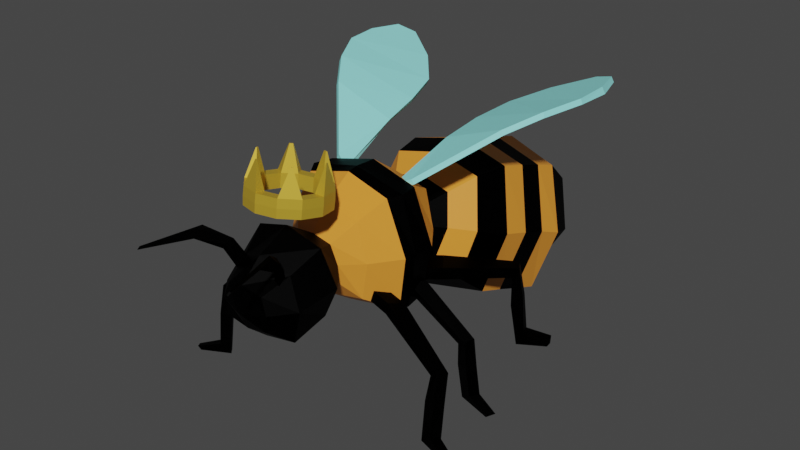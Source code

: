 # Source: BeeQueen.blend  (saved by Blender 2.93.20; exported with 4.5.12 LTS)
import bpy
from mathutils import Matrix  # noqa: F401  (used for matrix-valued properties, if any)

bpy.ops.wm.read_factory_settings(use_empty=True)
scene = bpy.context.scene
scene.name = 'Scene'

# ---- collections
col_collection = bpy.data.collections.new('Collection'); scene.collection.children.link(col_collection)

# ---- materials (node trees are filled in below, after node groups)
mat_material = bpy.data.materials.new('Material')
mat_material.alpha_threshold = 0.0
mat_material.use_transparent_shadow = False
mat_material.line_color = (0.0, 0.0, 0.0, 1.0)
mat_material_001 = bpy.data.materials.new('Material.001')
mat_material_001.use_transparent_shadow = False
mat_material_002 = bpy.data.materials.new('Material.002')
mat_material_002.use_transparent_shadow = False
mat_crown = bpy.data.materials.new('Crown')
mat_crown.use_transparent_shadow = False

# ---- material node trees
mat_material.use_nodes = True; mat_material.node_tree.nodes.clear()
_N = mat_material.node_tree.nodes; _L = mat_material.node_tree.links
n0 = _N.new('ShaderNodeOutputMaterial'); n0.name = 'Material Output'; n0.location = (300, 300)
n1 = _N.new('ShaderNodeBsdfPrincipled'); n1.name = 'Principled BSDF'; n1.location = (10, 300)
n1.distribution = 'GGX'
n1.subsurface_method = 'BURLEY'
n1.inputs[0].default_value = (0.8, 0.2915, 0.03698, 1.0)
n1.inputs[2].default_value = 0.4
n1.inputs[3].default_value = 1.45
n1.inputs[13].default_value = 0.2059
n1.inputs[27].default_value = (0.0, 0.0, 0.0, 1.0)
n1.inputs[28].default_value = 1.0
_L.new(n1.outputs[0], n0.inputs[0])
n0.is_active_output = True
mat_material_001.use_nodes = True; mat_material_001.node_tree.nodes.clear()
_N = mat_material_001.node_tree.nodes; _L = mat_material_001.node_tree.links
n0 = _N.new('ShaderNodeBsdfPrincipled'); n0.name = 'Principled BSDF'; n0.location = (10, 300)
n0.distribution = 'GGX'
n0.subsurface_method = 'BURLEY'
n0.inputs[0].default_value = (0.0, 0.0, 0.0, 1.0)
n0.inputs[3].default_value = 1.45
n0.inputs[13].default_value = 0.02206
n0.inputs[27].default_value = (0.0, 0.0, 0.0, 1.0)
n0.inputs[28].default_value = 1.0
n1 = _N.new('ShaderNodeOutputMaterial'); n1.name = 'Material Output'; n1.location = (300, 300)
_L.new(n0.outputs[0], n1.inputs[0])
n1.is_active_output = True
mat_material_002.use_nodes = True; mat_material_002.node_tree.nodes.clear()
_N = mat_material_002.node_tree.nodes; _L = mat_material_002.node_tree.links
n0 = _N.new('ShaderNodeBsdfPrincipled'); n0.name = 'Principled BSDF'; n0.location = (10, 300)
n0.distribution = 'GGX'
n0.subsurface_method = 'BURLEY'
n0.inputs[0].default_value = (0.2822, 0.8, 0.7771, 1.0)
n0.inputs[3].default_value = 1.45
n0.inputs[13].default_value = 0.2941
n0.inputs[27].default_value = (0.0, 0.0, 0.0, 1.0)
n0.inputs[28].default_value = 1.0
n1 = _N.new('ShaderNodeOutputMaterial'); n1.name = 'Material Output'; n1.location = (300, 300)
_L.new(n0.outputs[0], n1.inputs[0])
n1.is_active_output = True
mat_crown.use_nodes = True; mat_crown.node_tree.nodes.clear()
_N = mat_crown.node_tree.nodes; _L = mat_crown.node_tree.links
n0 = _N.new('ShaderNodeBsdfPrincipled'); n0.name = 'Principled BSDF'; n0.location = (10, 300)
n0.distribution = 'GGX'
n0.subsurface_method = 'BURLEY'
n0.inputs[0].default_value = (0.6584, 0.4287, 0.0382, 1.0)
n0.inputs[1].default_value = 0.4485
n0.inputs[3].default_value = 1.45
n0.inputs[27].default_value = (0.0, 0.0, 0.0, 1.0)
n0.inputs[28].default_value = 1.0
n1 = _N.new('ShaderNodeOutputMaterial'); n1.name = 'Material Output'; n1.location = (300, 300)
_L.new(n0.outputs[0], n1.inputs[0])
n1.is_active_output = True

# ---- world
world_world = bpy.data.worlds.new('World'); scene.world = world_world
world_world.use_nodes = True; world_world.node_tree.nodes.clear()
_N = world_world.node_tree.nodes; _L = world_world.node_tree.links
n0 = _N.new('ShaderNodeOutputWorld'); n0.name = 'World Output'; n0.location = (300, 300)
n1 = _N.new('ShaderNodeBackground'); n1.name = 'Background'; n1.location = (10, 300)
n1.inputs[0].default_value = (0.05088, 0.05088, 0.05088, 1.0)
_L.new(n1.outputs[0], n0.inputs[0])
n0.is_active_output = True
world_world.color = (0.05088, 0.05088, 0.05088)
world_world.use_sun_shadow = False
world_world.sun_shadow_jitter_overblur = 0.0

# ---- meshes
me_cube = bpy.data.meshes.new('Cube')
me_cube.from_pydata([(0.2583, 0.8345, 0.05441), (0.271, 0.5936, -0.5309), (0.3162, -1.393, 0.3043), (0.3303, -1.319, -0.443), (-0.2583, 0.8345, 0.05441), (-0.271, 0.5936, -0.5309), (-0.3162, -1.393, 0.3043), (-0.3303, -1.319, -0.443), (-0.6465, -1.089, -0.7588), (-0.5568, -1.074, 0.6853), (0.5568, -1.074, 0.6853), (0.6465, -1.089, -0.7588), (-0.5355, -1.811, -0.776), (-0.5773, -1.904, 0.5709), (0.5773, -1.904, 0.5709), (0.5355, -1.811, -0.776), (-0.5552, -2.507, -0.9233), (-0.4388, -2.411, 0.2375), (0.4388, -2.411, 0.2375), (0.5552, -2.507, -0.9233), (-0.3393, -2.877, -0.6369), (-0.3108, -2.877, 0.006776), (0.3108, -2.877, 0.006776), (0.3393, -2.877, -0.6369), (0.6614, 0.5128, -0.7959), (-0.6614, 0.5128, -0.7959), (0.62, 0.5305, 0.6895), (-0.62, 0.5305, 0.6895), (0.8672, 1.124, -1.313), (-0.8672, 1.124, -1.313), (0.7715, 1.706, 0.5342), (-0.7715, 1.706, 0.5342), (1.017, 1.605, -1.762), (-1.017, 1.605, -1.762), (0.8921, 2.33, 0.5526), (-0.8921, 2.33, 0.5526), (1.019, 3.209, -2.436), (-1.019, 3.209, -2.436), (0.8929, 3.88, -0.007918), (-0.8929, 3.88, -0.007918), (0.729, 3.739, -2.366), (-0.729, 3.739, -2.366), (0.787, 4.483, -0.5632), (-0.787, 4.483, -0.5632), (0.4218, 4.451, -2.418), (-0.4218, 4.451, -2.418), (0.5284, 4.827, -1.396), (-0.5284, 4.827, -1.396), (0.03513, 5.249, -2.581), (-0.03513, 5.249, -2.581), (0.03526, 5.276, -2.513), (-0.03526, 5.276, -2.513), (-0.9755, -0.3914, -1.107), (0.8441, -0.3739, 1.021), (-0.8441, -0.3739, 1.021), (0.9755, -0.3914, -1.107), (-0.9513, -0.5837, -1.07), (0.7274, -0.5896, 0.9865), (-0.7274, -0.5896, 0.9865), (0.9513, -0.5837, -1.07), (-0.7863, -0.002333, 0.9979), (0.9141, 0.02234, -1.104), (-0.9141, 0.02234, -1.104), (0.7863, -0.002333, 0.9979), (0.7709, 0.5218, -0.05375), (-0.7413, -1.08, -0.0379), (0.7413, -1.08, -0.0379), (-0.7709, 0.5218, -0.05375), (-0.4068, -1.35, -0.07755), (0.4068, -1.35, -0.07755), (-0.7978, -1.83, -0.1194), (0.7978, -1.83, -0.1194), (-0.6993, -2.537, -0.2718), (0.6993, -2.537, -0.2718), (-0.407, -2.903, -0.2925), (0.407, -2.903, -0.2925), (0.3189, 0.7413, -0.2386), (-0.3189, 0.7413, -0.2386), (1.001, 1.412, -0.3901), (-1.001, 1.412, -0.3901), (1.222, 1.961, -0.5986), (-1.222, 1.961, -0.5986), (1.292, 3.507, -1.204), (-1.292, 3.507, -1.204), (1.114, 4.107, -1.461), (-1.114, 4.107, -1.461), (0.6507, 4.602, -1.914), (-0.6507, 4.602, -1.914), (0.04244, 5.262, -2.547), (-0.04244, 5.262, -2.547), (1.096, -0.3815, -0.0443), (-1.096, -0.3815, -0.0443), (-1.052, -0.5735, -0.04123), (1.052, -0.5735, -0.04123), (1.096, 0.02845, -0.04728), (-1.096, 0.02845, -0.04728), (0.0, 0.5098, -0.9635), (0.0, -1.077, 0.8541), (0.0, -1.09, -0.9218), (0.0, 0.5327, 0.8559), (0.0, -1.413, 0.4081), (0.0, -1.31, -0.5258), (0.0, -1.96, 0.7928), (0.0, -1.757, -0.9401), (0.0, -2.545, 0.4898), (0.0, -2.5, -1.06), (0.0, -2.92, 0.1151), (0.0, -2.87, -0.7157), (0.0, 0.5725, -0.5967), (0.0, 0.8553, 0.12), (0.0, 1.057, -1.52), (0.0, 1.771, 0.7404), (0.0, 1.523, -2.009), (0.0, 2.411, 0.8097), (0.0, 3.125, -2.676), (0.0, 3.993, 0.3008), (0.0, 3.671, -2.661), (0.0, 4.585, -0.2801), (0.0, 4.379, -2.535), (0.0, 4.858, -1.299), (0.0, 5.245, -2.589), (0.0, 5.279, -2.506), (0.0, -0.3947, -1.346), (0.0, -0.3707, 1.26), (0.0, -0.5858, -1.302), (0.0, -0.5641, 1.224), (0.0, 0.0403, 1.236), (0.0, 0.01455, -1.329), (0.0, 4.367, -2.211), (0.0, -3.048, -0.3337), (0.5149, 1.27, 0.2943), (-0.5149, 1.27, 0.2943), (0.5691, 0.8588, -0.9217), (-0.5691, 0.8588, -0.9217), (-0.66, 1.077, -0.3144), (0.66, 1.077, -0.3144), (0.0, 0.8146, -1.058), (0.0, 1.313, 0.4302), (0.658, -2.969, 0.9118), (0.3592, -2.392, 0.05966), (0.604, -3.161, 0.7732), (0.3733, -2.544, -0.02224), (0.6164, -2.978, 0.9492), (0.271, -2.397, 0.1782), (0.6459, -3.098, 0.9299), (0.2752, -2.548, 0.08661), (0.8293, -3.979, 0.8238), (0.837, -3.931, 0.8604), (0.8093, -3.991, 0.8416), (0.8144, -3.942, 0.8814), (0.4783, -2.623, 0.5481), (0.4734, -2.754, 0.4772), (0.4372, -2.734, 0.5647), (0.3981, -2.613, 0.6442), (-0.7258, -2.929, 0.9081), (-0.3975, -2.37, 0.05766), (-0.6804, -3.124, 0.7698), (-0.4183, -2.521, -0.02433), (-0.6848, -2.94, 0.9458), (-0.3101, -2.38, 0.1766), (-0.7199, -3.059, 0.9263), (-0.321, -2.531, 0.08503), (-0.9437, -3.927, 0.8191), (-0.9493, -3.879, 0.8557), (-0.9243, -3.94, 0.837), (-0.9273, -3.892, 0.8768), (-0.5289, -2.593, 0.5454), (-0.5299, -2.725, 0.4745), (-0.4931, -2.707, 0.5622), (-0.4488, -2.588, 0.642), (0.8848, -0.2588, -0.7481), (0.557, -0.2593, -0.6479), (0.8873, -0.2194, -0.943), (0.5197, -0.237, -0.8579), (1.023, -0.01463, -0.7289), (0.6823, -0.019, -0.6226), (1.006, 0.003169, -0.928), (0.6431, -0.005426, -0.8198), (1.779, -0.2312, -1.564), (1.905, -0.261, -1.458), (1.848, -0.071, -1.549), (1.976, -0.09746, -1.443), (1.741, -0.1676, -2.044), (1.933, -0.2377, -2.002), (1.84, -0.00971, -2.041), (2.02, -0.07747, -2.002), (1.771, -0.0731, -2.787), (1.951, -0.1523, -2.632), (1.869, 0.06817, -2.766), (2.049, -0.01163, -2.611), (2.297, -0.2108, -2.849), (2.355, -0.2304, -2.783), (2.341, -0.08485, -2.852), (2.406, -0.117, -2.771), (1.041, -0.9989, -0.6966), (0.7047, -0.9459, -0.5993), (1.023, -1.019, -0.9124), (0.6579, -0.9717, -0.8061), (1.185, -0.7603, -0.7634), (0.8238, -0.7146, -0.6724), (1.152, -0.7935, -0.9646), (0.7672, -0.7437, -0.8663), (2.008, -1.264, -1.506), (2.136, -1.274, -1.399), (2.077, -1.106, -1.543), (2.207, -1.113, -1.438), (1.962, -1.328, -1.998), (2.154, -1.396, -1.943), (2.063, -1.178, -2.046), (2.243, -1.244, -1.994), (1.979, -1.431, -2.757), (2.16, -1.477, -2.586), (2.081, -1.294, -2.781), (2.262, -1.34, -2.61), (2.5, -1.605, -2.788), (2.558, -1.61, -2.72), (2.547, -1.486, -2.829), (2.612, -1.5, -2.743), (1.056, 0.3748, -0.6562), (0.7967, 0.1366, -0.6445), (1.078, 0.4163, -0.9022), (0.8168, 0.1459, -0.8913), (0.8731, 0.685, -0.6142), (0.6768, 0.4081, -0.5588), (0.9143, 0.6923, -0.851), (0.7636, 0.4726, -0.6685), (1.557, 1.602, -1.223), (1.627, 1.711, -1.042), (1.45, 1.777, -1.204), (1.518, 1.89, -1.025), (1.539, 1.641, -1.852), (1.677, 1.785, -1.729), (1.455, 1.847, -1.837), (1.587, 1.98, -1.724), (1.587, 1.788, -2.778), (1.68, 1.873, -2.566), (1.514, 1.978, -2.744), (1.612, 2.066, -2.53), (1.948, 2.185, -2.87), (1.984, 2.223, -2.791), (1.872, 2.326, -2.829), (1.919, 2.363, -2.72), (-0.8261, -0.3242, -0.7952), (-0.5029, -0.2998, -0.6774), (-0.8239, -0.2847, -0.9901), (-0.4594, -0.2745, -0.8853), (-0.9788, -0.09134, -0.7857), (-0.6418, -0.06989, -0.6626), (-0.9557, -0.07203, -0.9838), (-0.596, -0.05313, -0.8581), (-1.689, -0.3635, -1.658), (-1.817, -0.403, -1.559), (-1.769, -0.2092, -1.647), (-1.899, -0.2454, -1.548), (-1.638, -0.2966, -2.136), (-1.827, -0.3811, -2.104), (-1.747, -0.1468, -2.138), (-1.923, -0.228, -2.109), (-1.647, -0.2034, -2.88), (-1.827, -0.2962, -2.734), (-1.754, -0.07008, -2.865), (-1.934, -0.1635, -2.719), (-2.16, -0.3805, -2.97), (-2.219, -0.4045, -2.907), (-2.212, -0.2583, -2.975), (-2.277, -0.2954, -2.898), (-0.9384, -1.074, -0.7502), (-0.6102, -0.9959, -0.635), (-0.9112, -1.093, -0.9648), (-0.5544, -1.018, -0.839), (-1.094, -0.8472, -0.8251), (-0.7404, -0.7741, -0.7148), (-1.052, -0.8774, -1.024), (-0.6751, -0.7987, -0.9054), (-1.856, -1.411, -1.61), (-1.988, -1.431, -1.511), (-1.933, -1.259, -1.651), (-2.067, -1.276, -1.554), (-1.789, -1.47, -2.099), (-1.978, -1.553, -2.055), (-1.897, -1.329, -2.153), (-2.074, -1.409, -2.111), (-1.772, -1.574, -2.858), (-1.956, -1.633, -2.697), (-1.881, -1.445, -2.888), (-2.064, -1.505, -2.727), (-2.279, -1.787, -2.917), (-2.339, -1.796, -2.852), (-2.332, -1.672, -2.961), (-2.4, -1.691, -2.879), (-1.033, 0.2924, -0.7263), (-0.7607, 0.07543, -0.6988), (-1.047, 0.3321, -0.976), (-0.771, 0.08332, -0.9479), (-0.8739, 0.6156, -0.6724), (-0.6497, 0.3452, -0.6354), (-0.9042, 0.6191, -0.9168), (-0.6956, 0.3434, -0.8404), (-1.71, 1.382, -1.343), (-1.809, 1.43, -1.181), (-1.599, 1.545, -1.315), (-1.733, 1.584, -1.151), (-1.633, 1.443, -1.959), (-1.777, 1.571, -1.879), (-1.573, 1.648, -1.866), (-1.69, 1.788, -1.835), (-1.589, 1.653, -2.869), (-1.697, 1.719, -2.678), (-1.531, 1.846, -2.834), (-1.647, 1.91, -2.667), (-1.967, 2.025, -2.98), (-2.007, 2.059, -2.903), (-1.895, 2.167, -2.941), (-1.926, 2.183, -2.859), (-0.6969, 0.04838, 1.091), (-2.064, 3.414, 2.327), (-0.4597, -0.06207, 0.9573), (-1.763, 3.513, 2.21), (-0.74, 0.05333, 1.002), (-2.11, 3.415, 2.229), (-0.4523, -0.07502, 0.8436), (-1.81, 3.514, 2.113), (-1.55, 1.106, 1.914), (-0.546, 1.162, 1.436), (-0.5977, 1.156, 1.346), (-1.592, 1.104, 1.825), (-2.186, 2.237, 2.31), (-0.7814, 2.555, 1.742), (-0.8159, 2.546, 1.639), (-2.22, 2.231, 2.211), (-2.21, 2.839, 2.348), (-1.2, 3.103, 1.965), (-1.25, 3.093, 1.853), (-2.262, 2.844, 2.223), (-0.6202, 1.873, 1.602), (-0.6618, 1.902, 1.511), (-1.945, 1.617, 2.075), (-1.917, 1.636, 2.175), (0.6969, 0.04838, 1.091), (2.064, 3.414, 2.327), (0.4597, -0.06207, 0.9573), (1.763, 3.513, 2.21), (0.74, 0.05333, 1.002), (2.11, 3.415, 2.229), (0.4523, -0.07502, 0.8436), (1.81, 3.514, 2.113), (1.55, 1.106, 1.914), (0.546, 1.162, 1.436), (0.5977, 1.156, 1.346), (1.592, 1.104, 1.825), (2.186, 2.237, 2.31), (0.7814, 2.555, 1.742), (0.8159, 2.546, 1.639), (2.22, 2.231, 2.211), (2.21, 2.839, 2.348), (1.2, 3.103, 1.965), (1.25, 3.093, 1.853), (2.262, 2.844, 2.223), (0.6202, 1.873, 1.602), (0.6618, 1.902, 1.511), (1.945, 1.617, 2.075), (1.917, 1.636, 2.175), (-0.8925, 3.396, 0.1822), (-1.018, 2.659, -2.209), (1.018, 2.659, -2.209), (0.8925, 3.396, 0.1822), (1.257, 3.025, -0.9916), (-1.257, 3.025, -0.9916), (0.0, 3.493, 0.4651), (0.0, 2.576, -2.452), (-1.017, 2.147, -1.984), (1.017, 2.147, -1.984), (-0.8923, 2.878, 0.3684), (0.8923, 2.878, 0.3684), (1.24, 2.509, -0.7941), (-1.24, 2.509, -0.7941), (0.0, 2.968, 0.6384), (0.0, 2.065, -2.229), (0.6309, -1.874, 1.326), (0.5184, -1.653, 1.958), (0.5069, -1.653, 1.958), (0.4634, -1.888, 1.223), (0.6258, -1.896, 1.159), (0.5463, -1.526, 1.271), (0.5104, -1.62, 1.953), (0.5005, -1.627, 1.954), (0.4013, -1.632, 1.183), (0.542, -1.551, 1.105), (0.3154, -1.271, 1.232), (0.166, -1.224, 1.891), (0.1557, -1.244, 1.894), (0.2317, -1.445, 1.154), (0.3129, -1.298, 1.066), (4.914e-08, -1.178, 1.217), (0.112, -1.208, 1.889), (0.112, -1.231, 1.892), (3.499e-08, -1.376, 1.143), (4.725e-08, -1.205, 1.052), (-0.3154, -1.271, 1.232), (-0.359, -1.346, 1.91), (-0.3478, -1.367, 1.913), (-0.2317, -1.445, 1.154), (-0.3129, -1.298, 1.066), (-0.5463, -1.526, 1.271), (-0.4015, -1.393, 1.918), (-0.3823, -1.405, 1.919), (-0.4013, -1.632, 1.183), (-0.542, -1.551, 1.105), (-0.6309, -1.874, 1.326), (-0.5216, -1.92, 1.999), (-0.5062, -1.92, 1.999), (-0.4634, -1.888, 1.223), (-0.6258, -1.896, 1.159), (-0.5463, -2.223, 1.38), (-0.5108, -1.964, 2.006), (-0.4975, -1.956, 2.005), (-0.4013, -2.144, 1.262), (-0.542, -2.242, 1.213), (-0.3154, -2.478, 1.419), (-0.1515, -2.352, 2.067), (-0.1462, -2.342, 2.065), (-0.2317, -2.331, 1.292), (-0.3129, -2.494, 1.252), (4.914e-08, -2.571, 1.434), (-0.124, -2.361, 2.068), (-0.124, -2.349, 2.066), (3.499e-08, -2.399, 1.302), (4.725e-08, -2.587, 1.266), (0.3154, -2.478, 1.419), (0.3666, -2.215, 2.045), (0.3617, -2.205, 2.043), (0.2317, -2.331, 1.292), (0.3129, -2.494, 1.252), (0.5463, -2.223, 1.38), (0.3854, -2.194, 2.042), (0.3769, -2.188, 2.041), (0.4013, -2.144, 1.262), (0.542, -2.242, 1.213), (0.6258, -1.853, 1.492), (0.4634, -1.853, 1.488), (0.542, -1.507, 1.438), (0.4013, -1.597, 1.448), (0.3129, -1.254, 1.399), (0.2317, -1.41, 1.419), (4.725e-08, -1.162, 1.385), (3.499e-08, -1.342, 1.408), (-0.3129, -1.254, 1.399), (-0.2317, -1.41, 1.419), (-0.542, -1.507, 1.438), (-0.4013, -1.597, 1.448), (-0.6258, -1.853, 1.492), (-0.4634, -1.853, 1.488), (-0.542, -2.198, 1.546), (-0.4013, -2.109, 1.527), (-0.3129, -2.451, 1.585), (-0.2317, -2.296, 1.557), (4.725e-08, -2.544, 1.599), (3.499e-08, -2.365, 1.567), (0.3129, -2.451, 1.585), (0.2317, -2.296, 1.557), (0.542, -2.198, 1.546), (0.4013, -2.109, 1.527)], [], [(125, 58, 9, 97), (100, 6, 13, 102), (95, 60, 27, 67), (124, 59, 11, 98), (93, 57, 10, 66), (137, 130, 30, 111), (68, 6, 9, 65), (69, 3, 11, 66), (100, 2, 10, 97), (101, 7, 8, 98), (103, 15, 19, 105), (68, 7, 12, 70), (101, 3, 15, 103), (69, 2, 14, 71), (73, 18, 22, 75), (71, 14, 18, 73), (102, 13, 17, 104), (70, 12, 16, 72), (129, 106, 21, 74), (104, 17, 21, 106), (72, 16, 20, 74), (105, 19, 23, 107), (108, 1, 24, 96), (76, 0, 26, 64), (77, 5, 25, 67), (109, 4, 27, 99), (79, 31, 35, 81), (135, 132, 28, 78), (134, 131, 31, 79), (136, 133, 29, 110), (367, 362, 39, 83), (110, 29, 33, 112), (111, 30, 34, 113), (78, 28, 32, 80), (115, 38, 42, 117), (369, 363, 37, 114), (368, 365, 38, 115), (366, 364, 36, 82), (85, 43, 47, 87), (82, 36, 40, 84), (83, 39, 43, 85), (114, 37, 41, 116), (118, 45, 49, 120), (116, 41, 45, 118), (117, 42, 46, 119), (84, 40, 44, 86), (128, 121, 50, 88), (119, 46, 50, 121), (86, 44, 48, 88), (87, 47, 51, 89), (94, 63, 53, 90), (127, 61, 55, 122), (92, 58, 54, 91), (126, 60, 54, 123), (65, 9, 58, 92), (90, 53, 57, 93), (122, 55, 59, 124), (123, 54, 58, 125), (99, 27, 60, 126), (96, 24, 61, 127), (64, 26, 63, 94), (91, 54, 60, 95), (52, 91, 95, 62), (24, 64, 94, 61), (55, 90, 93, 59), (8, 65, 92, 56), (56, 92, 91, 52), (61, 94, 90, 55), (45, 87, 89, 49), (46, 86, 88, 50), (120, 128, 88, 48), (42, 84, 86, 46), (37, 83, 85, 41), (38, 82, 84, 42), (41, 85, 87, 45), (365, 366, 82, 38), (30, 78, 80, 34), (363, 367, 83, 37), (133, 134, 79, 29), (130, 135, 78, 30), (29, 79, 81, 33), (4, 77, 67, 27), (1, 76, 64, 24), (17, 72, 74, 21), (107, 129, 74, 20), (13, 70, 72, 17), (15, 71, 73, 19), (19, 73, 75, 23), (3, 69, 71, 15), (6, 68, 70, 13), (2, 69, 66, 10), (7, 68, 65, 8), (59, 93, 66, 11), (62, 95, 67, 25), (23, 75, 129, 107), (49, 89, 128, 120), (25, 96, 127, 62), (26, 99, 126, 63), (53, 123, 125, 57), (52, 122, 124, 56), (63, 126, 123, 53), (62, 127, 122, 52), (47, 119, 121, 51), (89, 51, 121, 128), (43, 117, 119, 47), (40, 116, 118, 44), (44, 118, 120, 48), (36, 114, 116, 40), (362, 368, 115, 39), (364, 369, 114, 36), (39, 115, 117, 43), (31, 111, 113, 35), (28, 110, 112, 32), (132, 136, 110, 28), (0, 109, 99, 26), (5, 108, 96, 25), (16, 105, 107, 20), (18, 104, 106, 22), (75, 22, 106, 129), (14, 102, 104, 18), (7, 101, 103, 12), (12, 103, 105, 16), (3, 101, 98, 11), (6, 100, 97, 9), (131, 137, 111, 31), (56, 124, 98, 8), (2, 100, 102, 14), (57, 125, 97, 10), (4, 109, 137, 131), (1, 108, 136, 132), (0, 76, 135, 130), (5, 77, 134, 133), (108, 5, 133, 136), (77, 4, 131, 134), (76, 1, 132, 135), (109, 0, 130, 137), (150, 139, 141, 151), (151, 141, 145, 152), (152, 145, 143, 153), (153, 143, 139, 150), (144, 142, 149, 148), (145, 141, 139, 143), (146, 148, 149, 147), (142, 138, 147, 149), (140, 144, 148, 146), (138, 140, 146, 147), (142, 153, 150, 138), (144, 152, 153, 142), (140, 151, 152, 144), (138, 150, 151, 140), (166, 167, 157, 155), (167, 168, 161, 157), (168, 169, 159, 161), (169, 166, 155, 159), (160, 164, 165, 158), (161, 159, 155, 157), (162, 163, 165, 164), (158, 165, 163, 154), (156, 162, 164, 160), (154, 163, 162, 156), (158, 154, 166, 169), (160, 158, 169, 168), (156, 160, 168, 167), (154, 156, 167, 166), (170, 171, 173, 172), (172, 173, 177, 176), (176, 177, 175, 174), (174, 175, 171, 170), (172, 176, 180, 178), (177, 173, 171, 175), (181, 179, 183, 185), (170, 172, 178, 179), (176, 174, 181, 180), (174, 170, 179, 181), (184, 185, 189, 188), (178, 180, 184, 182), (180, 181, 185, 184), (179, 178, 182, 183), (187, 186, 190, 191), (183, 182, 186, 187), (185, 183, 187, 189), (182, 184, 188, 186), (190, 192, 193, 191), (189, 187, 191, 193), (186, 188, 192, 190), (188, 189, 193, 192), (194, 195, 197, 196), (196, 197, 201, 200), (200, 201, 199, 198), (198, 199, 195, 194), (196, 200, 204, 202), (201, 197, 195, 199), (205, 203, 207, 209), (194, 196, 202, 203), (200, 198, 205, 204), (198, 194, 203, 205), (208, 209, 213, 212), (202, 204, 208, 206), (204, 205, 209, 208), (203, 202, 206, 207), (211, 210, 214, 215), (207, 206, 210, 211), (209, 207, 211, 213), (206, 208, 212, 210), (214, 216, 217, 215), (213, 211, 215, 217), (210, 212, 216, 214), (212, 213, 217, 216), (218, 219, 221, 220), (220, 221, 225, 224), (224, 225, 223, 222), (222, 223, 219, 218), (220, 224, 228, 226), (225, 221, 219, 223), (229, 227, 231, 233), (218, 220, 226, 227), (224, 222, 229, 228), (222, 218, 227, 229), (232, 233, 237, 236), (226, 228, 232, 230), (228, 229, 233, 232), (227, 226, 230, 231), (235, 234, 238, 239), (231, 230, 234, 235), (233, 231, 235, 237), (230, 232, 236, 234), (238, 240, 241, 239), (237, 235, 239, 241), (234, 236, 240, 238), (236, 237, 241, 240), (242, 244, 245, 243), (244, 248, 249, 245), (248, 246, 247, 249), (246, 242, 243, 247), (244, 250, 252, 248), (249, 247, 243, 245), (253, 257, 255, 251), (242, 251, 250, 244), (248, 252, 253, 246), (246, 253, 251, 242), (256, 260, 261, 257), (250, 254, 256, 252), (252, 256, 257, 253), (251, 255, 254, 250), (259, 263, 262, 258), (255, 259, 258, 254), (257, 261, 259, 255), (254, 258, 260, 256), (262, 263, 265, 264), (261, 265, 263, 259), (258, 262, 264, 260), (260, 264, 265, 261), (266, 268, 269, 267), (268, 272, 273, 269), (272, 270, 271, 273), (270, 266, 267, 271), (268, 274, 276, 272), (273, 271, 267, 269), (277, 281, 279, 275), (266, 275, 274, 268), (272, 276, 277, 270), (270, 277, 275, 266), (280, 284, 285, 281), (274, 278, 280, 276), (276, 280, 281, 277), (275, 279, 278, 274), (283, 287, 286, 282), (279, 283, 282, 278), (281, 285, 283, 279), (278, 282, 284, 280), (286, 287, 289, 288), (285, 289, 287, 283), (282, 286, 288, 284), (284, 288, 289, 285), (290, 292, 293, 291), (292, 296, 297, 293), (296, 294, 295, 297), (294, 290, 291, 295), (292, 298, 300, 296), (297, 295, 291, 293), (301, 305, 303, 299), (290, 299, 298, 292), (296, 300, 301, 294), (294, 301, 299, 290), (304, 308, 309, 305), (298, 302, 304, 300), (300, 304, 305, 301), (299, 303, 302, 298), (307, 311, 310, 306), (303, 307, 306, 302), (305, 309, 307, 303), (302, 306, 308, 304), (310, 311, 313, 312), (309, 313, 311, 307), (306, 310, 312, 308), (308, 312, 313, 309), (330, 315, 317, 331), (331, 317, 321, 332), (332, 321, 319, 333), (333, 319, 315, 330), (316, 320, 318, 314), (321, 317, 315, 319), (318, 325, 322, 314), (320, 324, 325, 318), (316, 323, 324, 320), (314, 322, 323, 316), (336, 329, 326, 337), (335, 328, 329, 336), (334, 327, 328, 335), (337, 326, 327, 334), (329, 333, 330, 326), (328, 332, 333, 329), (327, 331, 332, 328), (326, 330, 331, 327), (322, 337, 334, 323), (323, 334, 335, 324), (324, 335, 336, 325), (325, 336, 337, 322), (354, 355, 341, 339), (355, 356, 345, 341), (356, 357, 343, 345), (357, 354, 339, 343), (340, 338, 342, 344), (345, 343, 339, 341), (342, 338, 346, 349), (344, 342, 349, 348), (340, 344, 348, 347), (338, 340, 347, 346), (360, 361, 350, 353), (359, 360, 353, 352), (358, 359, 352, 351), (361, 358, 351, 350), (353, 350, 354, 357), (352, 353, 357, 356), (351, 352, 356, 355), (350, 351, 355, 354), (346, 347, 358, 361), (347, 348, 359, 358), (348, 349, 360, 359), (349, 346, 361, 360), (371, 377, 369, 364), (372, 376, 368, 362), (370, 375, 367, 363), (373, 374, 366, 365), (374, 371, 364, 366), (376, 373, 365, 368), (377, 370, 363, 369), (375, 372, 362, 367), (81, 35, 372, 375), (112, 33, 370, 377), (113, 34, 373, 376), (80, 32, 371, 374), (34, 80, 374, 373), (33, 81, 375, 370), (35, 113, 376, 372), (32, 112, 377, 371), (378, 383, 440, 438), (379, 384, 385, 380), (439, 441, 386, 381), (381, 386, 387, 382), (382, 387, 383, 378), (383, 388, 442, 440), (440, 442, 443, 441), (441, 443, 391, 386), (386, 391, 392, 387), (387, 392, 388, 383), (388, 393, 444, 442), (389, 394, 395, 390), (443, 445, 396, 391), (391, 396, 397, 392), (392, 397, 393, 388), (393, 398, 446, 444), (444, 446, 447, 445), (445, 447, 401, 396), (396, 401, 402, 397), (397, 402, 398, 393), (398, 403, 448, 446), (399, 404, 405, 400), (447, 449, 406, 401), (401, 406, 407, 402), (402, 407, 403, 398), (403, 408, 450, 448), (448, 450, 451, 449), (449, 451, 411, 406), (406, 411, 412, 407), (407, 412, 408, 403), (408, 413, 452, 450), (409, 414, 415, 410), (451, 453, 416, 411), (411, 416, 417, 412), (412, 417, 413, 408), (413, 418, 454, 452), (452, 454, 455, 453), (453, 455, 421, 416), (416, 421, 422, 417), (417, 422, 418, 413), (418, 423, 456, 454), (419, 424, 425, 420), (455, 457, 426, 421), (421, 426, 427, 422), (422, 427, 423, 418), (423, 428, 458, 456), (456, 458, 459, 457), (457, 459, 431, 426), (426, 431, 432, 427), (427, 432, 428, 423), (428, 433, 460, 458), (429, 434, 435, 430), (459, 461, 436, 431), (431, 436, 437, 432), (432, 437, 433, 428), (433, 378, 438, 460), (460, 438, 439, 461), (461, 439, 381, 436), (436, 381, 382, 437), (437, 382, 378, 433), (379, 380, 439, 438), (385, 384, 440, 441), (389, 390, 443, 442), (395, 394, 444, 445), (399, 400, 447, 446), (405, 404, 448, 449), (409, 410, 451, 450), (415, 414, 452, 453), (384, 379, 438, 440), (419, 420, 455, 454), (404, 399, 446, 448), (425, 424, 456, 457), (424, 419, 454, 456), (380, 385, 441, 439), (420, 425, 457, 455), (429, 430, 459, 458), (394, 389, 442, 444), (414, 409, 450, 452), (434, 429, 458, 460), (390, 395, 445, 443), (410, 415, 453, 451), (430, 435, 461, 459), (435, 434, 460, 461), (400, 405, 449, 447)])
me_cube.polygons.foreach_set('material_index', [0, 1, 0, 0, 0, 0, 0, 0, 0, 0, 1, 1, 1, 1, 1, 1, 1, 1, 1, 1, 1, 1, 0, 0, 0, 0, 1, 0, 0, 0, 0, 1, 1, 1, 1, 0, 0, 0, 0, 1, 1, 1, 1, 0, 0, 0, 1, 1, 1, 1, 1, 1, 1, 1, 0, 1, 1, 1, 0, 0, 0, 1, 1, 0, 1, 0, 1, 1, 1, 1, 1, 0, 1, 1, 0, 0, 1, 0, 0, 0, 1, 0, 0, 1, 1, 1, 1, 1, 1, 1, 0, 0, 0, 0, 1, 1, 0, 0, 1, 1, 1, 1, 1, 1, 0, 0, 1, 1, 0, 0, 1, 1, 1, 0, 0, 0, 1, 1, 1, 1, 1, 1, 0, 0, 0, 0, 1, 0, 1, 1, 1, 1, 1, 1, 1, 1, 1, 1, 1, 1, 1, 1, 1, 1, 1, 1, 1, 1, 1, 1, 1, 1, 1, 1, 1, 1, 1, 1, 1, 1, 1, 1, 1, 1, 1, 1, 1, 1, 1, 1, 1, 1, 1, 1, 1, 1, 1, 1, 1, 1, 1, 1, 1, 1, 1, 1, 1, 1, 1, 1, 1, 1, 1, 1, 1, 1, 1, 1, 1, 1, 1, 1, 1, 1, 1, 1, 1, 1, 1, 1, 1, 1, 1, 1, 1, 1, 1, 1, 1, 1, 1, 1, 1, 1, 1, 1, 1, 1, 1, 1, 1, 1, 1, 1, 1, 1, 1, 1, 1, 1, 1, 1, 1, 1, 1, 1, 1, 1, 1, 1, 1, 1, 1, 1, 1, 1, 1, 1, 1, 1, 1, 1, 1, 1, 1, 1, 1, 1, 1, 1, 1, 1, 1, 1, 1, 1, 1, 1, 1, 1, 1, 1, 1, 1, 1, 1, 1, 1, 1, 1, 1, 1, 1, 1, 1, 1, 2, 2, 2, 2, 2, 2, 2, 2, 2, 2, 2, 2, 2, 2, 2, 2, 2, 2, 2, 2, 2, 2, 2, 2, 2, 2, 2, 2, 2, 2, 2, 2, 2, 2, 2, 2, 2, 2, 2, 2, 2, 2, 2, 2, 1, 1, 1, 1, 1, 1, 1, 1, 0, 0, 0, 0, 0, 0, 0, 0, 3, 3, 3, 3, 3, 3, 3, 3, 3, 3, 3, 3, 3, 3, 3, 3, 3, 3, 3, 3, 3, 3, 3, 3, 3, 3, 3, 3, 3, 3, 3, 3, 3, 3, 3, 3, 3, 3, 3, 3, 3, 3, 3, 3, 3, 3, 3, 3, 3, 3, 3, 3, 3, 3, 3, 3, 3, 3, 3, 3, 3, 3, 3, 3, 3, 3, 3, 3, 3, 3, 3, 3, 3, 3, 3, 3, 3, 3, 3, 3, 3, 3, 3, 3])
_uv = me_cube.uv_layers.new(name='UVMap')
_uv.uv.foreach_set('vector', [0.75, 0.6875, 0.875, 0.6875, 0.875, 0.75, 0.75, 0.75, 0.5567, 0.875, 0.5567, 0.9317, 0.5567, 0.9317, 0.5567, 0.875, 0.5, 0.1875, 0.625, 0.1875, 0.625, 0.25, 0.5, 0.25, 0.25, 0.6875, 0.375, 0.6875, 0.375, 0.75, 0.25, 0.75, 0.5, 0.6875, 0.625, 0.6875, 0.625, 0.75, 0.5, 0.75, 0.5626, 0.375, 0.5626, 0.4376, 0.5626, 0.4376, 0.5626, 0.375, 0.5, 0.9317, 0.5567, 0.9317, 0.625, 1.0, 0.5, 1.0, 0.5, 0.8183, 0.4433, 0.8183, 0.375, 0.75, 0.5, 0.75, 0.5567, 0.875, 0.5567, 0.8183, 0.625, 0.75, 0.625, 0.875, 0.4433, 0.875, 0.4433, 0.9317, 0.375, 1.0, 0.375, 0.875, 0.4433, 0.875, 0.4433, 0.8183, 0.4433, 0.8183, 0.4433, 0.875, 0.5, 0.9317, 0.4433, 0.9317, 0.4433, 0.9317, 0.5, 0.9317, 0.4433, 0.875, 0.4433, 0.8183, 0.4433, 0.8183, 0.4433, 0.875, 0.5, 0.8183, 0.5567, 0.8183, 0.5567, 0.8183, 0.5, 0.8183, 0.5, 0.8183, 0.5567, 0.8183, 0.5567, 0.8183, 0.5, 0.8183, 0.5, 0.8183, 0.5567, 0.8183, 0.5567, 0.8183, 0.5, 0.8183, 0.5567, 0.875, 0.5567, 0.9317, 0.5567, 0.9317, 0.5567, 0.875, 0.5, 0.9317, 0.4433, 0.9317, 0.4433, 0.9317, 0.5, 0.9317, 0.5, 0.875, 0.5567, 0.875, 0.5567, 0.9317, 0.5, 0.9317, 0.5567, 0.875, 0.5567, 0.9317, 0.5567, 0.9317, 0.5567, 0.875, 0.5, 0.9317, 0.4433, 0.9317, 0.4433, 0.9317, 0.5, 0.9317, 0.4433, 0.875, 0.4433, 0.8183, 0.4433, 0.8183, 0.4433, 0.875, 0.4374, 0.375, 0.4374, 0.4376, 0.375, 0.5, 0.375, 0.375, 0.5, 0.4376, 0.5626, 0.4376, 0.625, 0.5, 0.5, 0.5, 0.5, 0.3124, 0.4374, 0.3124, 0.375, 0.25, 0.5, 0.25, 0.5626, 0.375, 0.5626, 0.3124, 0.625, 0.25, 0.625, 0.375, 0.5, 0.3124, 0.5626, 0.3124, 0.5626, 0.3124, 0.5, 0.3124, 0.5, 0.4376, 0.4374, 0.4376, 0.4374, 0.4376, 0.5, 0.4376, 0.5, 0.3124, 0.5626, 0.3124, 0.5626, 0.3124, 0.5, 0.3124, 0.4374, 0.375, 0.4374, 0.3124, 0.4374, 0.3124, 0.4374, 0.375, 0.5, 0.3124, 0.5626, 0.3124, 0.5626, 0.3124, 0.5, 0.3124, 0.4374, 0.375, 0.4374, 0.3124, 0.4374, 0.3124, 0.4374, 0.375, 0.5626, 0.375, 0.5626, 0.4376, 0.5626, 0.4376, 0.5626, 0.375, 0.5, 0.4376, 0.4374, 0.4376, 0.4374, 0.4376, 0.5, 0.4376, 0.5626, 0.375, 0.5626, 0.4376, 0.5626, 0.4376, 0.5626, 0.375, 0.4374, 0.375, 0.4374, 0.3124, 0.4374, 0.3124, 0.4374, 0.375, 0.5626, 0.375, 0.5626, 0.4376, 0.5626, 0.4376, 0.5626, 0.375, 0.5, 0.4376, 0.4374, 0.4376, 0.4374, 0.4376, 0.5, 0.4376, 0.5, 0.3124, 0.5626, 0.3124, 0.5626, 0.3124, 0.5, 0.3124, 0.5, 0.4376, 0.4374, 0.4376, 0.4374, 0.4376, 0.5, 0.4376, 0.5, 0.3124, 0.5626, 0.3124, 0.5626, 0.3124, 0.5, 0.3124, 0.4374, 0.375, 0.4374, 0.3124, 0.4374, 0.3124, 0.4374, 0.375, 0.4374, 0.375, 0.4374, 0.3124, 0.4374, 0.3124, 0.4374, 0.375, 0.4374, 0.375, 0.4374, 0.3124, 0.4374, 0.3124, 0.4374, 0.375, 0.5626, 0.375, 0.5626, 0.4376, 0.5626, 0.4376, 0.5626, 0.375, 0.5, 0.4376, 0.4374, 0.4376, 0.4374, 0.4376, 0.5, 0.4376, 0.5, 0.375, 0.5626, 0.375, 0.5626, 0.4376, 0.5, 0.4376, 0.5626, 0.375, 0.5626, 0.4376, 0.5626, 0.4376, 0.5626, 0.375, 0.5, 0.4376, 0.4374, 0.4376, 0.4374, 0.4376, 0.5, 0.4376, 0.5, 0.3124, 0.5626, 0.3124, 0.5626, 0.3124, 0.5, 0.3124, 0.5, 0.5625, 0.625, 0.5625, 0.625, 0.625, 0.5, 0.625, 0.25, 0.5625, 0.375, 0.5625, 0.375, 0.625, 0.25, 0.625, 0.5, 0.0625, 0.625, 0.0625, 0.625, 0.125, 0.5, 0.125, 0.75, 0.5625, 0.875, 0.5625, 0.875, 0.625, 0.75, 0.625, 0.5, 0.0, 0.625, 0.0, 0.625, 0.0625, 0.5, 0.0625, 0.5, 0.625, 0.625, 0.625, 0.625, 0.6875, 0.5, 0.6875, 0.25, 0.625, 0.375, 0.625, 0.375, 0.6875, 0.25, 0.6875, 0.75, 0.625, 0.875, 0.625, 0.875, 0.6875, 0.75, 0.6875, 0.75, 0.5, 0.875, 0.5, 0.875, 0.5625, 0.75, 0.5625, 0.25, 0.5, 0.375, 0.5, 0.375, 0.5625, 0.25, 0.5625, 0.5, 0.5, 0.625, 0.5, 0.625, 0.5625, 0.5, 0.5625, 0.5, 0.125, 0.625, 0.125, 0.625, 0.1875, 0.5, 0.1875, 0.375, 0.125, 0.5, 0.125, 0.5, 0.1875, 0.375, 0.1875, 0.375, 0.5, 0.5, 0.5, 0.5, 0.5625, 0.375, 0.5625, 0.375, 0.625, 0.5, 0.625, 0.5, 0.6875, 0.375, 0.6875, 0.375, 0.0, 0.5, 0.0, 0.5, 0.0625, 0.375, 0.0625, 0.375, 0.0625, 0.5, 0.0625, 0.5, 0.125, 0.375, 0.125, 0.375, 0.5625, 0.5, 0.5625, 0.5, 0.625, 0.375, 0.625, 0.4374, 0.3124, 0.5, 0.3124, 0.5, 0.3124, 0.4374, 0.3124, 0.5626, 0.4376, 0.5, 0.4376, 0.5, 0.4376, 0.5626, 0.4376, 0.4374, 0.375, 0.5, 0.375, 0.5, 0.4376, 0.4374, 0.4376, 0.5626, 0.4376, 0.5, 0.4376, 0.5, 0.4376, 0.5626, 0.4376, 0.4374, 0.3124, 0.5, 0.3124, 0.5, 0.3124, 0.4374, 0.3124, 0.5626, 0.4376, 0.5, 0.4376, 0.5, 0.4376, 0.5626, 0.4376, 0.4374, 0.3124, 0.5, 0.3124, 0.5, 0.3124, 0.4374, 0.3124, 0.5626, 0.4376, 0.5, 0.4376, 0.5, 0.4376, 0.5626, 0.4376, 0.5626, 0.4376, 0.5, 0.4376, 0.5, 0.4376, 0.5626, 0.4376, 0.4374, 0.3124, 0.5, 0.3124, 0.5, 0.3124, 0.4374, 0.3124, 0.4374, 0.3124, 0.5, 0.3124, 0.5, 0.3124, 0.4374, 0.3124, 0.5626, 0.4376, 0.5, 0.4376, 0.5, 0.4376, 0.5626, 0.4376, 0.4374, 0.3124, 0.5, 0.3124, 0.5, 0.3124, 0.4374, 0.3124, 0.5626, 0.3124, 0.5, 0.3124, 0.5, 0.25, 0.625, 0.25, 0.4374, 0.4376, 0.5, 0.4376, 0.5, 0.5, 0.375, 0.5, 0.5567, 0.9317, 0.5, 0.9317, 0.5, 0.9317, 0.5567, 0.9317, 0.4433, 0.875, 0.5, 0.875, 0.5, 0.9317, 0.4433, 0.9317, 0.5567, 0.9317, 0.5, 0.9317, 0.5, 0.9317, 0.5567, 0.9317, 0.4433, 0.8183, 0.5, 0.8183, 0.5, 0.8183, 0.4433, 0.8183, 0.4433, 0.8183, 0.5, 0.8183, 0.5, 0.8183, 0.4433, 0.8183, 0.4433, 0.8183, 0.5, 0.8183, 0.5, 0.8183, 0.4433, 0.8183, 0.5567, 0.9317, 0.5, 0.9317, 0.5, 0.9317, 0.5567, 0.9317, 0.5567, 0.8183, 0.5, 0.8183, 0.5, 0.75, 0.625, 0.75, 0.4433, 0.9317, 0.5, 0.9317, 0.5, 1.0, 0.375, 1.0, 0.375, 0.6875, 0.5, 0.6875, 0.5, 0.75, 0.375, 0.75, 0.375, 0.1875, 0.5, 0.1875, 0.5, 0.25, 0.375, 0.25, 0.4433, 0.8183, 0.5, 0.8183, 0.5, 0.875, 0.4433, 0.875, 0.4374, 0.3124, 0.5, 0.3124, 0.5, 0.375, 0.4374, 0.375, 0.125, 0.5, 0.25, 0.5, 0.25, 0.5625, 0.125, 0.5625, 0.625, 0.5, 0.75, 0.5, 0.75, 0.5625, 0.625, 0.5625, 0.625, 0.625, 0.75, 0.625, 0.75, 0.6875, 0.625, 0.6875, 0.125, 0.625, 0.25, 0.625, 0.25, 0.6875, 0.125, 0.6875, 0.625, 0.5625, 0.75, 0.5625, 0.75, 0.625, 0.625, 0.625, 0.125, 0.5625, 0.25, 0.5625, 0.25, 0.625, 0.125, 0.625, 0.5626, 0.3124, 0.5626, 0.375, 0.5626, 0.375, 0.5626, 0.3124, 0.5, 0.3124, 0.5626, 0.3124, 0.5626, 0.375, 0.5, 0.375, 0.5626, 0.3124, 0.5626, 0.375, 0.5626, 0.375, 0.5626, 0.3124, 0.4374, 0.4376, 0.4374, 0.375, 0.4374, 0.375, 0.4374, 0.4376, 0.4374, 0.4376, 0.4374, 0.375, 0.4374, 0.375, 0.4374, 0.4376, 0.4374, 0.4376, 0.4374, 0.375, 0.4374, 0.375, 0.4374, 0.4376, 0.5626, 0.3124, 0.5626, 0.375, 0.5626, 0.375, 0.5626, 0.3124, 0.4374, 0.4376, 0.4374, 0.375, 0.4374, 0.375, 0.4374, 0.4376, 0.5626, 0.3124, 0.5626, 0.375, 0.5626, 0.375, 0.5626, 0.3124, 0.5626, 0.3124, 0.5626, 0.375, 0.5626, 0.375, 0.5626, 0.3124, 0.4374, 0.4376, 0.4374, 0.375, 0.4374, 0.375, 0.4374, 0.4376, 0.4374, 0.4376, 0.4374, 0.375, 0.4374, 0.375, 0.4374, 0.4376, 0.5626, 0.4376, 0.5626, 0.375, 0.625, 0.375, 0.625, 0.5, 0.4374, 0.3124, 0.4374, 0.375, 0.375, 0.375, 0.375, 0.25, 0.4433, 0.9317, 0.4433, 0.875, 0.4433, 0.875, 0.4433, 0.9317, 0.5567, 0.8183, 0.5567, 0.875, 0.5567, 0.875, 0.5567, 0.8183, 0.5, 0.8183, 0.5567, 0.8183, 0.5567, 0.875, 0.5, 0.875, 0.5567, 0.8183, 0.5567, 0.875, 0.5567, 0.875, 0.5567, 0.8183, 0.4433, 0.9317, 0.4433, 0.875, 0.4433, 0.875, 0.4433, 0.9317, 0.4433, 0.9317, 0.4433, 0.875, 0.4433, 0.875, 0.4433, 0.9317, 0.4433, 0.8183, 0.4433, 0.875, 0.375, 0.875, 0.375, 0.75, 0.5567, 0.9317, 0.5567, 0.875, 0.625, 0.875, 0.625, 1.0, 0.5626, 0.3124, 0.5626, 0.375, 0.5626, 0.375, 0.5626, 0.3124, 0.125, 0.6875, 0.25, 0.6875, 0.25, 0.75, 0.125, 0.75, 0.5567, 0.8183, 0.5567, 0.875, 0.5567, 0.875, 0.5567, 0.8183, 0.625, 0.6875, 0.75, 0.6875, 0.75, 0.75, 0.625, 0.75, 0.5626, 0.3124, 0.5626, 0.375, 0.5626, 0.375, 0.5626, 0.3124, 0.4374, 0.4376, 0.4374, 0.375, 0.4374, 0.375, 0.4374, 0.4376, 0.5626, 0.4376, 0.5, 0.4376, 0.5, 0.4376, 0.5626, 0.4376, 0.4374, 0.3124, 0.5, 0.3124, 0.5, 0.3124, 0.4374, 0.3124, 0.4374, 0.375, 0.4374, 0.3124, 0.4374, 0.3124, 0.4374, 0.375, 0.5, 0.3124, 0.5626, 0.3124, 0.5626, 0.3124, 0.5, 0.3124, 0.5, 0.4376, 0.4374, 0.4376, 0.4374, 0.4376, 0.5, 0.4376, 0.5626, 0.375, 0.5626, 0.4376, 0.5626, 0.4376, 0.5626, 0.375, 0.5, 0.0, 0.625, 0.0, 0.625, 0.25, 0.5, 0.25, 0.5, 0.25, 0.625, 0.25, 0.625, 0.5, 0.5, 0.5, 0.5, 0.5, 0.625, 0.5, 0.625, 0.75, 0.5, 0.75, 0.5, 0.75, 0.625, 0.75, 0.625, 1.0, 0.5, 1.0, 0.375, 0.5, 0.375, 0.75, 0.375, 0.75, 0.375, 0.5, 0.625, 0.5, 0.875, 0.5, 0.875, 0.75, 0.625, 0.75, 0.125, 0.5, 0.375, 0.5, 0.375, 0.75, 0.125, 0.75, 0.375, 0.75, 0.375, 1.0, 0.375, 1.0, 0.375, 0.75, 0.375, 0.25, 0.375, 0.5, 0.375, 0.5, 0.375, 0.25, 0.375, 0.0, 0.375, 0.25, 0.375, 0.25, 0.375, 0.0, 0.375, 0.75, 0.5, 0.75, 0.5, 1.0, 0.375, 1.0, 0.375, 0.5, 0.5, 0.5, 0.5, 0.75, 0.375, 0.75, 0.375, 0.25, 0.5, 0.25, 0.5, 0.5, 0.375, 0.5, 0.375, 0.0, 0.5, 0.0, 0.5, 0.25, 0.375, 0.25, 0.5, 0.0, 0.5, 0.25, 0.625, 0.25, 0.625, 0.0, 0.5, 0.25, 0.5, 0.5, 0.625, 0.5, 0.625, 0.25, 0.5, 0.5, 0.5, 0.75, 0.625, 0.75, 0.625, 0.5, 0.5, 0.75, 0.5, 1.0, 0.625, 1.0, 0.625, 0.75, 0.375, 0.5, 0.375, 0.5, 0.375, 0.75, 0.375, 0.75, 0.625, 0.5, 0.625, 0.75, 0.875, 0.75, 0.875, 0.5, 0.125, 0.5, 0.125, 0.75, 0.375, 0.75, 0.375, 0.5, 0.375, 0.75, 0.375, 0.75, 0.375, 1.0, 0.375, 1.0, 0.375, 0.25, 0.375, 0.25, 0.375, 0.5, 0.375, 0.5, 0.375, 0.0, 0.375, 0.0, 0.375, 0.25, 0.375, 0.25, 0.375, 0.75, 0.375, 1.0, 0.5, 1.0, 0.5, 0.75, 0.375, 0.5, 0.375, 0.75, 0.5, 0.75, 0.5, 0.5, 0.375, 0.25, 0.375, 0.5, 0.5, 0.5, 0.5, 0.25, 0.375, 0.0, 0.375, 0.25, 0.5, 0.25, 0.5, 0.0, 0.375, 0.0, 0.625, 0.0, 0.625, 0.25, 0.375, 0.25, 0.375, 0.25, 0.625, 0.25, 0.625, 0.5, 0.375, 0.5, 0.375, 0.5, 0.625, 0.5, 0.625, 0.75, 0.375, 0.75, 0.375, 0.75, 0.625, 0.75, 0.625, 1.0, 0.375, 1.0, 0.375, 0.25, 0.375, 0.5, 0.375, 0.5, 0.375, 0.25, 0.625, 0.5, 0.875, 0.5, 0.875, 0.75, 0.625, 0.75, 0.375, 0.75, 0.375, 1.0, 0.375, 1.0, 0.375, 0.75, 0.375, 0.0, 0.375, 0.25, 0.375, 0.25, 0.375, 0.0, 0.375, 0.5, 0.375, 0.75, 0.375, 0.75, 0.375, 0.5, 0.375, 0.75, 0.375, 1.0, 0.375, 1.0, 0.375, 0.75, 0.375, 0.5, 0.375, 0.75, 0.375, 0.75, 0.375, 0.5, 0.375, 0.25, 0.375, 0.5, 0.375, 0.5, 0.375, 0.25, 0.375, 0.5, 0.375, 0.75, 0.375, 0.75, 0.375, 0.5, 0.375, 0.0, 0.375, 0.25, 0.375, 0.25, 0.375, 0.0, 0.375, 0.0, 0.375, 0.25, 0.375, 0.25, 0.375, 0.0, 0.375, 0.0, 0.375, 0.25, 0.375, 0.25, 0.375, 0.0, 0.375, 0.75, 0.375, 1.0, 0.375, 1.0, 0.375, 0.75, 0.375, 0.25, 0.375, 0.5, 0.375, 0.5, 0.375, 0.25, 0.125, 0.5, 0.375, 0.5, 0.375, 0.75, 0.125, 0.75, 0.375, 0.75, 0.375, 1.0, 0.375, 1.0, 0.375, 0.75, 0.375, 0.25, 0.375, 0.5, 0.375, 0.5, 0.375, 0.25, 0.375, 0.5, 0.375, 0.75, 0.375, 0.75, 0.375, 0.5, 0.375, 0.0, 0.625, 0.0, 0.625, 0.25, 0.375, 0.25, 0.375, 0.25, 0.625, 0.25, 0.625, 0.5, 0.375, 0.5, 0.375, 0.5, 0.625, 0.5, 0.625, 0.75, 0.375, 0.75, 0.375, 0.75, 0.625, 0.75, 0.625, 1.0, 0.375, 1.0, 0.375, 0.25, 0.375, 0.5, 0.375, 0.5, 0.375, 0.25, 0.625, 0.5, 0.875, 0.5, 0.875, 0.75, 0.625, 0.75, 0.375, 0.75, 0.375, 1.0, 0.375, 1.0, 0.375, 0.75, 0.375, 0.0, 0.375, 0.25, 0.375, 0.25, 0.375, 0.0, 0.375, 0.5, 0.375, 0.75, 0.375, 0.75, 0.375, 0.5, 0.375, 0.75, 0.375, 1.0, 0.375, 1.0, 0.375, 0.75, 0.375, 0.5, 0.375, 0.75, 0.375, 0.75, 0.375, 0.5, 0.375, 0.25, 0.375, 0.5, 0.375, 0.5, 0.375, 0.25, 0.375, 0.5, 0.375, 0.75, 0.375, 0.75, 0.375, 0.5, 0.375, 0.0, 0.375, 0.25, 0.375, 0.25, 0.375, 0.0, 0.375, 0.0, 0.375, 0.25, 0.375, 0.25, 0.375, 0.0, 0.375, 0.0, 0.375, 0.25, 0.375, 0.25, 0.375, 0.0, 0.375, 0.75, 0.375, 1.0, 0.375, 1.0, 0.375, 0.75, 0.375, 0.25, 0.375, 0.5, 0.375, 0.5, 0.375, 0.25, 0.125, 0.5, 0.375, 0.5, 0.375, 0.75, 0.125, 0.75, 0.375, 0.75, 0.375, 1.0, 0.375, 1.0, 0.375, 0.75, 0.375, 0.25, 0.375, 0.5, 0.375, 0.5, 0.375, 0.25, 0.375, 0.5, 0.375, 0.75, 0.375, 0.75, 0.375, 0.5, 0.375, 0.0, 0.625, 0.0, 0.625, 0.25, 0.375, 0.25, 0.375, 0.25, 0.625, 0.25, 0.625, 0.5, 0.375, 0.5, 0.375, 0.5, 0.625, 0.5, 0.625, 0.75, 0.375, 0.75, 0.375, 0.75, 0.625, 0.75, 0.625, 1.0, 0.375, 1.0, 0.375, 0.25, 0.375, 0.5, 0.375, 0.5, 0.375, 0.25, 0.625, 0.5, 0.875, 0.5, 0.875, 0.75, 0.625, 0.75, 0.375, 0.75, 0.375, 1.0, 0.375, 1.0, 0.375, 0.75, 0.375, 0.0, 0.375, 0.25, 0.375, 0.25, 0.375, 0.0, 0.375, 0.5, 0.375, 0.75, 0.375, 0.75, 0.375, 0.5, 0.375, 0.75, 0.375, 1.0, 0.375, 1.0, 0.375, 0.75, 0.375, 0.5, 0.375, 0.75, 0.375, 0.75, 0.375, 0.5, 0.375, 0.25, 0.375, 0.5, 0.375, 0.5, 0.375, 0.25, 0.375, 0.5, 0.375, 0.75, 0.375, 0.75, 0.375, 0.5, 0.375, 0.0, 0.375, 0.25, 0.375, 0.25, 0.375, 0.0, 0.375, 0.0, 0.375, 0.25, 0.375, 0.25, 0.375, 0.0, 0.375, 0.0, 0.375, 0.25, 0.375, 0.25, 0.375, 0.0, 0.375, 0.75, 0.375, 1.0, 0.375, 1.0, 0.375, 0.75, 0.375, 0.25, 0.375, 0.5, 0.375, 0.5, 0.375, 0.25, 0.125, 0.5, 0.375, 0.5, 0.375, 0.75, 0.125, 0.75, 0.375, 0.75, 0.375, 1.0, 0.375, 1.0, 0.375, 0.75, 0.375, 0.25, 0.375, 0.5, 0.375, 0.5, 0.375, 0.25, 0.375, 0.5, 0.375, 0.75, 0.375, 0.75, 0.375, 0.5, 0.375, 0.0, 0.375, 0.25, 0.625, 0.25, 0.625, 0.0, 0.375, 0.25, 0.375, 0.5, 0.625, 0.5, 0.625, 0.25, 0.375, 0.5, 0.375, 0.75, 0.625, 0.75, 0.625, 0.5, 0.375, 0.75, 0.375, 1.0, 0.625, 1.0, 0.625, 0.75, 0.375, 0.25, 0.375, 0.25, 0.375, 0.5, 0.375, 0.5, 0.625, 0.5, 0.625, 0.75, 0.875, 0.75, 0.875, 0.5, 0.375, 0.75, 0.375, 0.75, 0.375, 1.0, 0.375, 1.0, 0.375, 0.0, 0.375, 0.0, 0.375, 0.25, 0.375, 0.25, 0.375, 0.5, 0.375, 0.5, 0.375, 0.75, 0.375, 0.75, 0.375, 0.75, 0.375, 0.75, 0.375, 1.0, 0.375, 1.0, 0.375, 0.5, 0.375, 0.5, 0.375, 0.75, 0.375, 0.75, 0.375, 0.25, 0.375, 0.25, 0.375, 0.5, 0.375, 0.5, 0.375, 0.5, 0.375, 0.5, 0.375, 0.75, 0.375, 0.75, 0.375, 0.0, 0.375, 0.0, 0.375, 0.25, 0.375, 0.25, 0.375, 0.0, 0.375, 0.0, 0.375, 0.25, 0.375, 0.25, 0.375, 0.0, 0.375, 0.0, 0.375, 0.25, 0.375, 0.25, 0.375, 0.75, 0.375, 0.75, 0.375, 1.0, 0.375, 1.0, 0.375, 0.25, 0.375, 0.25, 0.375, 0.5, 0.375, 0.5, 0.125, 0.5, 0.125, 0.75, 0.375, 0.75, 0.375, 0.5, 0.375, 0.75, 0.375, 0.75, 0.375, 1.0, 0.375, 1.0, 0.375, 0.25, 0.375, 0.25, 0.375, 0.5, 0.375, 0.5, 0.375, 0.5, 0.375, 0.5, 0.375, 0.75, 0.375, 0.75, 0.375, 0.0, 0.375, 0.25, 0.625, 0.25, 0.625, 0.0, 0.375, 0.25, 0.375, 0.5, 0.625, 0.5, 0.625, 0.25, 0.375, 0.5, 0.375, 0.75, 0.625, 0.75, 0.625, 0.5, 0.375, 0.75, 0.375, 1.0, 0.625, 1.0, 0.625, 0.75, 0.375, 0.25, 0.375, 0.25, 0.375, 0.5, 0.375, 0.5, 0.625, 0.5, 0.625, 0.75, 0.875, 0.75, 0.875, 0.5, 0.375, 0.75, 0.375, 0.75, 0.375, 1.0, 0.375, 1.0, 0.375, 0.0, 0.375, 0.0, 0.375, 0.25, 0.375, 0.25, 0.375, 0.5, 0.375, 0.5, 0.375, 0.75, 0.375, 0.75, 0.375, 0.75, 0.375, 0.75, 0.375, 1.0, 0.375, 1.0, 0.375, 0.5, 0.375, 0.5, 0.375, 0.75, 0.375, 0.75, 0.375, 0.25, 0.375, 0.25, 0.375, 0.5, 0.375, 0.5, 0.375, 0.5, 0.375, 0.5, 0.375, 0.75, 0.375, 0.75, 0.375, 0.0, 0.375, 0.0, 0.375, 0.25, 0.375, 0.25, 0.375, 0.0, 0.375, 0.0, 0.375, 0.25, 0.375, 0.25, 0.375, 0.0, 0.375, 0.0, 0.375, 0.25, 0.375, 0.25, 0.375, 0.75, 0.375, 0.75, 0.375, 1.0, 0.375, 1.0, 0.375, 0.25, 0.375, 0.25, 0.375, 0.5, 0.375, 0.5, 0.125, 0.5, 0.125, 0.75, 0.375, 0.75, 0.375, 0.5, 0.375, 0.75, 0.375, 0.75, 0.375, 1.0, 0.375, 1.0, 0.375, 0.25, 0.375, 0.25, 0.375, 0.5, 0.375, 0.5, 0.375, 0.5, 0.375, 0.5, 0.375, 0.75, 0.375, 0.75, 0.375, 0.0, 0.375, 0.25, 0.625, 0.25, 0.625, 0.0, 0.375, 0.25, 0.375, 0.5, 0.625, 0.5, 0.625, 0.25, 0.375, 0.5, 0.375, 0.75, 0.625, 0.75, 0.625, 0.5, 0.375, 0.75, 0.375, 1.0, 0.625, 1.0, 0.625, 0.75, 0.375, 0.25, 0.375, 0.25, 0.375, 0.5, 0.375, 0.5, 0.625, 0.5, 0.625, 0.75, 0.875, 0.75, 0.875, 0.5, 0.375, 0.75, 0.375, 0.75, 0.375, 1.0, 0.375, 1.0, 0.375, 0.0, 0.375, 0.0, 0.375, 0.25, 0.375, 0.25, 0.375, 0.5, 0.375, 0.5, 0.375, 0.75, 0.375, 0.75, 0.375, 0.75, 0.375, 0.75, 0.375, 1.0, 0.375, 1.0, 0.375, 0.5, 0.375, 0.5, 0.375, 0.75, 0.375, 0.75, 0.375, 0.25, 0.375, 0.25, 0.375, 0.5, 0.375, 0.5, 0.375, 0.5, 0.375, 0.5, 0.375, 0.75, 0.375, 0.75, 0.375, 0.0, 0.375, 0.0, 0.375, 0.25, 0.375, 0.25, 0.375, 0.0, 0.375, 0.0, 0.375, 0.25, 0.375, 0.25, 0.375, 0.0, 0.375, 0.0, 0.375, 0.25, 0.375, 0.25, 0.375, 0.75, 0.375, 0.75, 0.375, 1.0, 0.375, 1.0, 0.375, 0.25, 0.375, 0.25, 0.375, 0.5, 0.375, 0.5, 0.125, 0.5, 0.125, 0.75, 0.375, 0.75, 0.375, 0.5, 0.375, 0.75, 0.375, 0.75, 0.375, 1.0, 0.375, 1.0, 0.375, 0.25, 0.375, 0.25, 0.375, 0.5, 0.375, 0.5, 0.375, 0.5, 0.375, 0.5, 0.375, 0.75, 0.375, 0.75, 0.5938, 0.0, 0.625, 0.0, 0.625, 0.25, 0.5938, 0.25, 0.5938, 0.25, 0.625, 0.25, 0.625, 0.5, 0.5938, 0.5, 0.5938, 0.5, 0.625, 0.5, 0.625, 0.75, 0.5938, 0.75, 0.5938, 0.75, 0.625, 0.75, 0.625, 1.0, 0.5938, 1.0, 0.125, 0.5, 0.375, 0.5, 0.375, 0.75, 0.125, 0.75, 0.625, 0.5, 0.875, 0.5, 0.875, 0.75, 0.625, 0.75, 0.375, 0.75, 0.5, 0.75, 0.5, 1.0, 0.375, 1.0, 0.375, 0.5, 0.5, 0.5, 0.5, 0.75, 0.375, 0.75, 0.375, 0.25, 0.5, 0.25, 0.5, 0.5, 0.375, 0.5, 0.375, 0.0, 0.5, 0.0, 0.5, 0.25, 0.375, 0.25, 0.5312, 0.75, 0.5625, 0.75, 0.5625, 1.0, 0.5313, 1.0, 0.5312, 0.5, 0.5625, 0.5, 0.5625, 0.75, 0.5312, 0.75, 0.5312, 0.25, 0.5625, 0.25, 0.5625, 0.5, 0.5312, 0.5, 0.5312, 0.0, 0.5625, 0.0, 0.5625, 0.25, 0.5312, 0.25, 0.5625, 0.75, 0.5938, 0.75, 0.5938, 1.0, 0.5625, 1.0, 0.5625, 0.5, 0.5938, 0.5, 0.5938, 0.75, 0.5625, 0.75, 0.5625, 0.25, 0.5938, 0.25, 0.5938, 0.5, 0.5625, 0.5, 0.5625, 0.0, 0.5938, 0.0, 0.5938, 0.25, 0.5625, 0.25, 0.5, 0.0, 0.5312, 0.0, 0.5312, 0.25, 0.5, 0.25, 0.5, 0.25, 0.5312, 0.25, 0.5312, 0.5, 0.5, 0.5, 0.5, 0.5, 0.5312, 0.5, 0.5312, 0.75, 0.5, 0.75, 0.5, 0.75, 0.5312, 0.75, 0.5313, 1.0, 0.5, 1.0, 0.5938, 0.0, 0.5938, 0.25, 0.625, 0.25, 0.625, 0.0, 0.5938, 0.25, 0.5938, 0.5, 0.625, 0.5, 0.625, 0.25, 0.5938, 0.5, 0.5938, 0.75, 0.625, 0.75, 0.625, 0.5, 0.5938, 0.75, 0.5938, 1.0, 0.625, 1.0, 0.625, 0.75, 0.125, 0.5, 0.125, 0.75, 0.375, 0.75, 0.375, 0.5, 0.625, 0.5, 0.625, 0.75, 0.875, 0.75, 0.875, 0.5, 0.375, 0.75, 0.375, 1.0, 0.5, 1.0, 0.5, 0.75, 0.375, 0.5, 0.375, 0.75, 0.5, 0.75, 0.5, 0.5, 0.375, 0.25, 0.375, 0.5, 0.5, 0.5, 0.5, 0.25, 0.375, 0.0, 0.375, 0.25, 0.5, 0.25, 0.5, 0.0, 0.5312, 0.75, 0.5313, 1.0, 0.5625, 1.0, 0.5625, 0.75, 0.5312, 0.5, 0.5312, 0.75, 0.5625, 0.75, 0.5625, 0.5, 0.5312, 0.25, 0.5312, 0.5, 0.5625, 0.5, 0.5625, 0.25, 0.5312, 0.0, 0.5312, 0.25, 0.5625, 0.25, 0.5625, 0.0, 0.5625, 0.75, 0.5625, 1.0, 0.5938, 1.0, 0.5938, 0.75, 0.5625, 0.5, 0.5625, 0.75, 0.5938, 0.75, 0.5938, 0.5, 0.5625, 0.25, 0.5625, 0.5, 0.5938, 0.5, 0.5938, 0.25, 0.5625, 0.0, 0.5625, 0.25, 0.5938, 0.25, 0.5938, 0.0, 0.5, 0.0, 0.5, 0.25, 0.5312, 0.25, 0.5312, 0.0, 0.5, 0.25, 0.5, 0.5, 0.5312, 0.5, 0.5312, 0.25, 0.5, 0.5, 0.5, 0.75, 0.5312, 0.75, 0.5312, 0.5, 0.5, 0.75, 0.5, 1.0, 0.5313, 1.0, 0.5312, 0.75, 0.4374, 0.4376, 0.4374, 0.375, 0.4374, 0.375, 0.4374, 0.4376, 0.5626, 0.3124, 0.5626, 0.375, 0.5626, 0.375, 0.5626, 0.3124, 0.4374, 0.3124, 0.5, 0.3124, 0.5, 0.3124, 0.4374, 0.3124, 0.5626, 0.4376, 0.5, 0.4376, 0.5, 0.4376, 0.5626, 0.4376, 0.5, 0.4376, 0.4374, 0.4376, 0.4374, 0.4376, 0.5, 0.4376, 0.5626, 0.375, 0.5626, 0.4376, 0.5626, 0.4376, 0.5626, 0.375, 0.4374, 0.375, 0.4374, 0.3124, 0.4374, 0.3124, 0.4374, 0.375, 0.5, 0.3124, 0.5626, 0.3124, 0.5626, 0.3124, 0.5, 0.3124, 0.5, 0.3124, 0.5626, 0.3124, 0.5626, 0.3124, 0.5, 0.3124, 0.4374, 0.375, 0.4374, 0.3124, 0.4374, 0.3124, 0.4374, 0.375, 0.5626, 0.375, 0.5626, 0.4376, 0.5626, 0.4376, 0.5626, 0.375, 0.5, 0.4376, 0.4374, 0.4376, 0.4374, 0.4376, 0.5, 0.4376, 0.5626, 0.4376, 0.5, 0.4376, 0.5, 0.4376, 0.5626, 0.4376, 0.4374, 0.3124, 0.5, 0.3124, 0.5, 0.3124, 0.4374, 0.3124, 0.5626, 0.3124, 0.5626, 0.375, 0.5626, 0.375, 0.5626, 0.3124, 0.4374, 0.4376, 0.4374, 0.375, 0.4374, 0.375, 0.4374, 0.4376, 0.5, 0.6, 0.5833, 0.6, 0.5833, 0.8, 0.5, 0.8, 0.511, 0.8491, 0.5723, 0.8491, 0.571, 0.9509, 0.5123, 0.9509, 0.5, 0.0, 0.5833, 0.0, 0.5833, 0.2, 0.5, 0.2, 0.5, 0.2, 0.5833, 0.2, 0.5833, 0.4, 0.5, 0.4, 0.5, 0.4, 0.5833, 0.4, 0.5833, 0.6, 0.5, 0.6, 0.5833, 0.6, 0.6667, 0.6, 0.6667, 0.8, 0.5833, 0.8, 0.5833, 0.8, 0.6667, 0.8, 0.6667, 1.0, 0.5833, 1.0, 0.5833, 0.0, 0.6667, 0.0, 0.6667, 0.2, 0.5833, 0.2, 0.5833, 0.2, 0.6667, 0.2, 0.6667, 0.4, 0.5833, 0.4, 0.5833, 0.4, 0.6667, 0.4, 0.6667, 0.6, 0.5833, 0.6, 0.6667, 0.6, 0.75, 0.6, 0.75, 0.8, 0.6667, 0.8, 0.6777, 0.8491, 0.739, 0.8491, 0.7377, 0.9509, 0.679, 0.9509, 0.6667, 0.0, 0.75, 0.0, 0.75, 0.2, 0.6667, 0.2, 0.6667, 0.2, 0.75, 0.2, 0.75, 0.4, 0.6667, 0.4, 0.6667, 0.4, 0.75, 0.4, 0.75, 0.6, 0.6667, 0.6, 0.75, 0.6, 0.8333, 0.6, 0.8333, 0.8, 0.75, 0.8, 0.75, 0.8, 0.8333, 0.8, 0.8333, 1.0, 0.75, 1.0, 0.75, 0.0, 0.8333, 0.0, 0.8333, 0.2, 0.75, 0.2, 0.75, 0.2, 0.8333, 0.2, 0.8333, 0.4, 0.75, 0.4, 0.75, 0.4, 0.8333, 0.4, 0.8333, 0.6, 0.75, 0.6, 0.8333, 0.6, 0.9167, 0.6, 0.9167, 0.8, 0.8333, 0.8, 0.8444, 0.8491, 0.9056, 0.8491, 0.9044, 0.9509, 0.8456, 0.9509, 0.8333, 0.0, 0.9167, 0.0, 0.9167, 0.2, 0.8333, 0.2, 0.8333, 0.2, 0.9167, 0.2, 0.9167, 0.4, 0.8333, 0.4, 0.8333, 0.4, 0.9167, 0.4, 0.9167, 0.6, 0.8333, 0.6, 0.9167, 0.6, 1.0, 0.6, 1.0, 0.8, 0.9167, 0.8, 0.9167, 0.8, 1.0, 0.8, 1.0, 1.0, 0.9167, 1.0, 0.9167, 0.0, 1.0, 0.0, 1.0, 0.2, 0.9167, 0.2, 0.9167, 0.2, 1.0, 0.2, 1.0, 0.4, 0.9167, 0.4, 0.9167, 0.4, 1.0, 0.4, 1.0, 0.6, 0.9167, 0.6, 2.22e-16, 0.6, 0.08333, 0.6, 0.08333, 0.8, 2.22e-16, 0.8, 0.01105, 0.8491, 0.07229, 0.8491, 0.07104, 0.9509, 0.01229, 0.9509, 2.22e-16, 0.0, 0.08333, 0.0, 0.08333, 0.2, 2.22e-16, 0.2, 2.22e-16, 0.2, 0.08333, 0.2, 0.08333, 0.4, 2.22e-16, 0.4, 2.22e-16, 0.4, 0.08333, 0.4, 0.08333, 0.6, 2.22e-16, 0.6, 0.08333, 0.6, 0.1667, 0.6, 0.1667, 0.8, 0.08333, 0.8, 0.08333, 0.8, 0.1667, 0.8, 0.1667, 1.0, 0.08333, 1.0, 0.08333, 0.0, 0.1667, 0.0, 0.1667, 0.2, 0.08333, 0.2, 0.08333, 0.2, 0.1667, 0.2, 0.1667, 0.4, 0.08333, 0.4, 0.08333, 0.4, 0.1667, 0.4, 0.1667, 0.6, 0.08333, 0.6, 0.1667, 0.6, 0.25, 0.6, 0.25, 0.8, 0.1667, 0.8, 0.1777, 0.8491, 0.239, 0.8491, 0.2377, 0.9509, 0.179, 0.9509, 0.1667, 0.0, 0.25, 0.0, 0.25, 0.2, 0.1667, 0.2, 0.1667, 0.2, 0.25, 0.2, 0.25, 0.4, 0.1667, 0.4, 0.1667, 0.4, 0.25, 0.4, 0.25, 0.6, 0.1667, 0.6, 0.25, 0.6, 0.3333, 0.6, 0.3333, 0.8, 0.25, 0.8, 0.25, 0.8, 0.3333, 0.8, 0.3333, 1.0, 0.25, 1.0, 0.25, 0.0, 0.3333, 0.0, 0.3333, 0.2, 0.25, 0.2, 0.25, 0.2, 0.3333, 0.2, 0.3333, 0.4, 0.25, 0.4, 0.25, 0.4, 0.3333, 0.4, 0.3333, 0.6, 0.25, 0.6, 0.3333, 0.6, 0.4167, 0.6, 0.4167, 0.8, 0.3333, 0.8, 0.3444, 0.8491, 0.4056, 0.8491, 0.4044, 0.9509, 0.3456, 0.9509, 0.3333, 0.0, 0.4167, 0.0, 0.4167, 0.2, 0.3333, 0.2, 0.3333, 0.2, 0.4167, 0.2, 0.4167, 0.4, 0.3333, 0.4, 0.3333, 0.4, 0.4167, 0.4, 0.4167, 0.6, 0.3333, 0.6, 0.4167, 0.6, 0.5, 0.6, 0.5, 0.8, 0.4167, 0.8, 0.4167, 0.8, 0.5, 0.8, 0.5, 1.0, 0.4167, 1.0, 0.4167, 0.0, 0.5, 0.0, 0.5, 0.2, 0.4167, 0.2, 0.4167, 0.2, 0.5, 0.2, 0.5, 0.4, 0.4167, 0.4, 0.4167, 0.4, 0.5, 0.4, 0.5, 0.6, 0.4167, 0.6, 0.511, 0.8491, 0.5123, 0.9509, 0.5, 1.0, 0.5, 0.8, 0.571, 0.9509, 0.5723, 0.8491, 0.5833, 0.8, 0.5833, 1.0, 0.6777, 0.8491, 0.679, 0.9509, 0.6667, 1.0, 0.6667, 0.8, 0.7377, 0.9509, 0.739, 0.8491, 0.75, 0.8, 0.75, 1.0, 0.8444, 0.8491, 0.8456, 0.9509, 0.8333, 1.0, 0.8333, 0.8, 0.9044, 0.9509, 0.9056, 0.8491, 0.9167, 0.8, 0.9167, 1.0, 0.01105, 0.8491, 0.01229, 0.9509, 2.22e-16, 1.0, 2.22e-16, 0.8, 0.07104, 0.9509, 0.07229, 0.8491, 0.08333, 0.8, 0.08333, 1.0, 0.5723, 0.8491, 0.511, 0.8491, 0.5, 0.8, 0.5833, 0.8, 0.1777, 0.8491, 0.179, 0.9509, 0.1667, 1.0, 0.1667, 0.8, 0.9056, 0.8491, 0.8444, 0.8491, 0.8333, 0.8, 0.9167, 0.8, 0.2377, 0.9509, 0.239, 0.8491, 0.25, 0.8, 0.25, 1.0, 0.239, 0.8491, 0.1777, 0.8491, 0.1667, 0.8, 0.25, 0.8, 0.5123, 0.9509, 0.571, 0.9509, 0.5833, 1.0, 0.5, 1.0, 0.179, 0.9509, 0.2377, 0.9509, 0.25, 1.0, 0.1667, 1.0, 0.3444, 0.8491, 0.3456, 0.9509, 0.3333, 1.0, 0.3333, 0.8, 0.739, 0.8491, 0.6777, 0.8491, 0.6667, 0.8, 0.75, 0.8, 0.07229, 0.8491, 0.01105, 0.8491, 2.22e-16, 0.8, 0.08333, 0.8, 0.4056, 0.8491, 0.3444, 0.8491, 0.3333, 0.8, 0.4167, 0.8, 0.679, 0.9509, 0.7377, 0.9509, 0.75, 1.0, 0.6667, 1.0, 0.01229, 0.9509, 0.07104, 0.9509, 0.08333, 1.0, 2.22e-16, 1.0, 0.3456, 0.9509, 0.4044, 0.9509, 0.4167, 1.0, 0.3333, 1.0, 0.4044, 0.9509, 0.4056, 0.8491, 0.4167, 0.8, 0.4167, 1.0, 0.8456, 0.9509, 0.9044, 0.9509, 0.9167, 1.0, 0.8333, 1.0])
me_cube.materials.append(mat_material)
me_cube.materials.append(mat_material_001)
me_cube.materials.append(mat_material_002)
me_cube.materials.append(mat_crown)
me_cube.use_remesh_preserve_volume = False
me_cube.use_remesh_preserve_attributes = False
me_cube.use_mirror_vertex_groups = False
me_cube.update()
arm_armature_002 = bpy.data.armatures.new('Armature.002')  # bones are not reproduced

# ---- objects
ob_cube = bpy.data.objects.new('Cube', me_cube)
ob_armature = bpy.data.objects.new('Armature', arm_armature_002)

# ---- transforms, parenting, visibility, modifiers, constraints
ob_cube.parent = ob_armature
ob_cube.matrix_parent_inverse = Matrix(((0.6653, -0.0, -0.0, 4.819e-18), (-0.0, 0.03361, 0.6644, 0.006326), (0.0, -0.6644, 0.03361, 0.3045), (0.0, 0.0, -0.0, 1.0)))
ob_cube.location = (0.0, 0.0, 0.0)
ob_cube.scale = (1.0, 0.8967, 0.822)
ob_cube.lock_rotations_4d = False
ob_cube.empty_display_type = 'ARROWS'
ob_cube.lineart.crease_threshold = 0.0
_vg = ob_cube.vertex_groups.new(name='Bone')
for _i, _w in zip([0, 1, 2, 3, 4, 5, 6, 7, 8, 9, 10, 11, 12, 13, 14, 15, 16, 19, 24, 25, 26, 27, 28, 29, 32, 52, 53, 54, 55, 56, 57, 58, 59, 60, 61, 62, 63, 64, 65, 66, 67, 68, 69, 70, 71, 76, 77, 78, 79, 90, 91, 92, 93, 94, 95, 96, 97, 98, 99, 100, 101, 103, 105, 108, 109, 110, 112, 122, 123, 124, 125, 126, 127, 132, 133, 134, 135, 136, 170, 171, 172, 173, 174, 175, 176, 177, 178, 179, 180, 181, 182, 183, 184, 185, 186, 187, 188, 189, 190, 191, 192, 193, 194, 195, 196, 197, 198, 199, 200, 201, 202, 203, 204, 205, 206, 207, 208, 209, 210, 211, 212, 213, 214, 215, 216, 217, 218, 219, 220, 221, 222, 223, 224, 225, 226, 227, 228, 229, 230, 231, 232, 233, 234, 235, 236, 237, 238, 239, 240, 241, 242, 243, 244, 245, 246, 247, 248, 249, 250, 251, 252, 253, 254, 255, 256, 257, 258, 259, 260, 261, 262, 263, 264, 265, 266, 267, 268, 269, 270, 271, 272, 273, 274, 275, 276, 277, 278, 279, 280, 281, 282, 283, 284, 285, 286, 287, 288, 289, 290, 291, 292, 293, 294, 295, 296, 297, 298, 299, 300, 301, 302, 303, 304, 305, 306, 307, 308, 309, 310, 311, 312, 313, 314, 315, 316, 317, 318, 319, 320, 321, 322, 323, 324, 325, 326, 327, 328, 329, 330, 331, 332, 333, 334, 335, 336, 337, 338, 339, 340, 341, 342, 343, 344, 345, 346, 347, 348, 349, 350, 351, 352, 353, 354, 355, 356, 357, 358, 359, 360, 361, 364, 369, 371, 377], [1.0, 1.0, 1.0, 1.0, 1.0, 1.0, 1.0, 1.0, 1.0, 1.0, 1.0, 1.0, 0.1478, 0.02161, 0.01973, 0.1447, 0.03093, 0.02561, 1.0, 1.0, 1.0, 1.0, 0.06162, 0.05855, 0.0007946, 1.0, 1.0, 1.0, 1.0, 1.0, 1.0, 1.0, 1.0, 1.0, 1.0, 1.0, 1.0, 1.0, 1.0, 1.0, 1.0, 1.0, 1.0, 0.06694, 0.07279, 1.0, 1.0, 0.007083, 0.009445, 1.0, 1.0, 1.0, 1.0, 1.0, 1.0, 1.0, 1.0, 1.0, 1.0, 1.0, 1.0, 0.1789, 0.02833, 1.0, 1.0, 0.0798, 0.007649, 1.0, 1.0, 1.0, 1.0, 1.0, 1.0, 0.1565, 0.1565, 0.06589, 0.06325, 0.2095, 1.0, 1.0, 1.0, 1.0, 1.0, 1.0, 1.0, 1.0, 1.0, 1.0, 1.0, 1.0, 1.0, 1.0, 1.0, 1.0, 1.0, 1.0, 1.0, 1.0, 1.0, 1.0, 1.0, 1.0, 1.0, 1.0, 1.0, 1.0, 1.0, 1.0, 1.0, 1.0, 1.0, 1.0, 1.0, 1.0, 1.0, 1.0, 1.0, 1.0, 1.0, 1.0, 1.0, 1.0, 1.0, 1.0, 1.0, 1.0, 1.0, 1.0, 1.0, 1.0, 1.0, 1.0, 1.0, 1.0, 1.0, 1.0, 1.0, 1.0, 1.0, 1.0, 1.0, 1.0, 1.0, 1.0, 1.0, 1.0, 1.0, 1.0, 1.0, 1.0, 1.0, 1.0, 1.0, 1.0, 1.0, 1.0, 1.0, 1.0, 1.0, 1.0, 1.0, 1.0, 1.0, 1.0, 1.0, 1.0, 1.0, 1.0, 1.0, 1.0, 1.0, 1.0, 1.0, 1.0, 1.0, 1.0, 1.0, 1.0, 1.0, 1.0, 1.0, 1.0, 1.0, 1.0, 1.0, 1.0, 1.0, 1.0, 1.0, 1.0, 1.0, 1.0, 1.0, 1.0, 1.0, 1.0, 1.0, 1.0, 1.0, 1.0, 1.0, 1.0, 1.0, 1.0, 1.0, 1.0, 1.0, 1.0, 1.0, 1.0, 1.0, 1.0, 1.0, 1.0, 1.0, 1.0, 1.0, 1.0, 1.0, 1.0, 1.0, 1.0, 0.2966, 0.102, 0.3779, 0.1041, 0.323, 0.1018, 0.4113, 0.1041, 0.1182, 0.152, 0.162, 0.1171, 0.09975, 0.1205, 0.1208, 0.1002, 0.0989, 0.1111, 0.1111, 0.09941, 0.1322, 0.1324, 0.1059, 0.1059, 0.2706, 0.05974, 0.3552, 0.06155, 0.2974, 0.05954, 0.3902, 0.06153, 0.07487, 0.1145, 0.1241, 0.07391, 0.05849, 0.07439, 0.07475, 0.05844, 0.05726, 0.06701, 0.06704, 0.05747, 0.08242, 0.08458, 0.06304, 0.06401, 0.0003973, 0.003825, 0.0005959, 0.005737]): _vg.add([_i], _w, 'REPLACE')
_vg = ob_cube.vertex_groups.new(name='Bone.001')
for _i, _w in zip([0, 1, 2, 3, 4, 5, 6, 7, 8, 9, 10, 11, 12, 13, 14, 15, 16, 17, 18, 19, 20, 21, 22, 23, 24, 25, 26, 27, 28, 29, 32, 33, 52, 53, 54, 55, 56, 57, 58, 59, 60, 61, 62, 63, 64, 65, 66, 67, 68, 69, 70, 71, 72, 73, 74, 75, 76, 77, 78, 79, 80, 81, 82, 83, 84, 85, 90, 91, 92, 93, 94, 95, 96, 97, 98, 100, 101, 102, 103, 104, 105, 106, 107, 108, 122, 123, 124, 125, 126, 127, 129, 132, 133, 134, 135, 138, 139, 140, 141, 142, 143, 144, 145, 146, 147, 148, 149, 150, 151, 152, 153, 154, 155, 156, 157, 158, 159, 160, 161, 162, 163, 164, 165, 166, 167, 168, 169, 170, 171, 172, 173, 174, 175, 176, 177, 178, 179, 180, 181, 182, 183, 184, 185, 186, 187, 188, 189, 190, 191, 192, 193, 194, 195, 196, 197, 198, 199, 200, 201, 202, 203, 204, 205, 206, 207, 208, 209, 210, 211, 212, 213, 214, 215, 216, 217, 218, 219, 220, 221, 222, 223, 224, 225, 226, 227, 228, 229, 230, 231, 232, 233, 234, 235, 236, 237, 238, 239, 240, 241, 242, 243, 244, 245, 246, 247, 248, 249, 250, 251, 252, 253, 254, 255, 256, 257, 258, 259, 260, 261, 262, 263, 264, 265, 266, 267, 268, 269, 270, 271, 272, 273, 274, 275, 276, 277, 278, 279, 280, 281, 282, 283, 284, 285, 286, 287, 288, 289, 290, 291, 292, 293, 294, 295, 296, 297, 298, 299, 300, 301, 302, 303, 304, 305, 306, 307, 308, 309, 310, 311, 312, 313, 314, 316, 320, 322, 326, 327, 334, 337, 338, 340, 342, 344, 346, 350, 351, 358, 361, 378, 379, 380, 381, 382, 383, 384, 385, 386, 387, 388, 389, 390, 391, 392, 393, 394, 395, 396, 397, 398, 399, 400, 401, 402, 403, 404, 405, 406, 407, 408, 409, 410, 411, 412, 413, 414, 415, 416, 417, 418, 419, 420, 421, 422, 423, 424, 425, 426, 427, 428, 429, 430, 431, 432, 433, 434, 435, 436, 437, 438, 439, 440, 441, 442, 443, 444, 445, 446, 447, 448, 449, 450, 451, 452, 453, 454, 455, 456, 457, 458, 459, 460, 461], [0.0, 0.0, 1.0, 1.0, 0.0, 0.0, 1.0, 1.0, 5.408e-07, 0.1015, 0.09792, 1.435e-07, 1.0, 1.0, 1.0, 1.0, 1.0, 1.0, 1.0, 1.0, 1.0, 1.0, 1.0, 1.0, 0.0, 0.0, 0.0, 0.0, 0.0, 0.0, 0.0, 0.0, 2.816e-10, 0.001872, 0.00235, 1.212e-10, 0.0, 6.773e-05, 7.346e-05, 0.0, 2.912e-05, 0.0, 4.73e-10, 0.0, 0.0, 0.01137, 0.01158, 0.0, 1.0, 1.0, 1.0, 1.0, 1.0, 1.0, 1.0, 1.0, 0.0, 0.0, 0.0, 0.0, 0.0, 0.0, 0.0, 0.0, 0.0, 0.0, 1.716e-07, 1.756e-07, 2.994e-09, 3.036e-09, 1.62e-06, 2.643e-06, 0.0, 0.1866, 0.001104, 1.0, 1.0, 1.0, 1.0, 1.0, 1.0, 1.0, 1.0, 0.0, 0.002938, 0.0001549, 0.0001411, 0.0008818, 0.008413, 0.0, 1.0, 0.0, 0.0, 0.0, 0.0, 1.0, 1.0, 1.0, 1.0, 1.0, 1.0, 1.0, 1.0, 1.0, 1.0, 1.0, 1.0, 1.0, 1.0, 1.0, 1.0, 1.0, 1.0, 1.0, 1.0, 1.0, 1.0, 1.0, 1.0, 1.0, 1.0, 1.0, 1.0, 1.0, 1.0, 1.0, 1.0, 2.081e-06, 0.05899, 1.95e-05, 0.06167, 1.614e-06, 0.004795, 2.202e-05, 0.01437, 2.941e-05, 3.536e-05, 0.008554, 1.883e-05, 7.934e-06, 1.436e-06, 1.89e-05, 1.529e-07, 1.833e-05, 3.668e-05, 5.254e-05, 9.161e-07, 0.006378, 0.003154, 0.0001397, 3.336e-05, 4.417e-08, 0.0001436, 1.714e-07, 1.022e-06, 1.225e-08, 0.0001153, 0.0005373, 7.177e-06, 1.663e-10, 1.861e-06, 0.0003334, 0.0002109, 0.0002874, 1.377e-05, 0.002907, 1.474e-05, 9.227e-07, 5.809e-09, 0.0157, 8.599e-07, 0.01288, 0.001762, 1.953e-05, 0.002747, 0.0, 0.0, 0.0, 0.0, 0.0, 0.0, 0.0, 0.0, 0.0, 0.0, 0.0, 0.0, 0.0, 0.0, 0.0, 0.0, 0.0, 0.0, 0.0, 0.0, 0.0, 0.0, 0.0, 0.0, 6.171e-06, 0.07614, 2.135e-05, 0.06252, 5.536e-06, 0.0154, 6.01e-05, 0.01115, 5.729e-06, 0.0009445, 0.0004023, 0.0002642, 2.548e-06, 0.001918, 3.196e-07, 3.976e-09, 3.31e-06, 0.0001011, 3.01e-06, 2.383e-07, 0.01382, 0.05671, 0.01231, 0.0282, 2.145e-06, 0.0001004, 5.767e-06, 0.0002139, 3.019e-10, 0.0002482, 4.08e-05, 5.654e-07, 2.057e-06, 3.604e-05, 2.166e-05, 0.00029, 0.0002634, 2.938e-05, 0.000277, 1.012e-08, 0.002543, 4.976e-07, 0.005958, 7.553e-13, 0.006823, 0.007095, 0.007044, 0.005773, 2.048e-09, 0.0006003, 2.867e-07, 9.892e-05, 2.617e-07, 0.02325, 0.001479, 0.001163, 0.004187, 0.0002276, 0.0, 0.001252, 1.81e-07, 1.383e-06, 0.0001495, 1.264e-09, 0.0004444, 3.281e-06, 0.01439, 8.786e-06, 1.852e-05, 3.497e-06, 1.415e-07, 9.838e-07, 0.0, 0.0, 0.0, 0.0, 0.0, 0.0, 0.0, 0.0, 0.0, 0.0, 0.0, 0.0, 0.0, 0.0, 0.0, 0.0, 0.0, 1.0, 1.0, 1.0, 1.0, 1.0, 1.0, 1.0, 1.0, 1.0, 1.0, 1.0, 1.0, 1.0, 1.0, 1.0, 1.0, 1.0, 1.0, 1.0, 1.0, 1.0, 1.0, 1.0, 1.0, 1.0, 1.0, 1.0, 1.0, 1.0, 1.0, 1.0, 1.0, 1.0, 1.0, 1.0, 1.0, 1.0, 1.0, 1.0, 1.0, 1.0, 1.0, 1.0, 1.0, 1.0, 1.0, 1.0, 1.0, 1.0, 1.0, 1.0, 1.0, 1.0, 1.0, 1.0, 1.0, 1.0, 1.0, 1.0, 1.0, 1.0, 1.0, 1.0, 1.0, 1.0, 1.0, 1.0, 1.0, 1.0, 1.0, 1.0, 1.0, 1.0, 1.0, 1.0, 1.0, 1.0, 1.0, 1.0, 1.0, 1.0, 1.0, 1.0, 1.0]): _vg.add([_i], _w, 'REPLACE')
_vg = ob_cube.vertex_groups.new(name='Bone.002')
for _i, _w in zip([0, 1, 2, 3, 4, 5, 6, 7, 8, 9, 10, 11, 12, 13, 14, 15, 16, 17, 18, 19, 20, 21, 22, 23, 24, 25, 26, 27, 28, 29, 30, 31, 32, 33, 34, 35, 36, 37, 38, 39, 40, 41, 42, 43, 44, 45, 46, 47, 48, 49, 50, 51, 52, 53, 54, 55, 56, 57, 58, 59, 60, 61, 62, 63, 64, 65, 66, 67, 68, 69, 70, 71, 72, 73, 74, 75, 76, 77, 78, 79, 80, 81, 82, 83, 84, 85, 86, 87, 88, 89, 90, 91, 92, 93, 94, 95, 96, 97, 98, 99, 100, 101, 103, 104, 105, 106, 107, 108, 109, 110, 111, 112, 113, 114, 115, 116, 117, 118, 119, 120, 121, 122, 123, 124, 125, 126, 127, 128, 129, 130, 131, 132, 133, 134, 135, 136, 137, 139, 141, 143, 145, 150, 152, 153, 155, 157, 159, 161, 166, 168, 169, 170, 171, 172, 173, 174, 175, 176, 177, 178, 179, 180, 181, 182, 183, 184, 185, 186, 187, 188, 189, 190, 191, 192, 193, 194, 195, 196, 197, 198, 199, 200, 201, 202, 203, 204, 205, 206, 207, 208, 209, 210, 211, 212, 213, 214, 215, 216, 217, 218, 219, 220, 221, 222, 223, 224, 225, 226, 227, 228, 229, 230, 231, 232, 233, 234, 235, 236, 237, 238, 239, 240, 241, 242, 243, 244, 245, 246, 247, 248, 249, 250, 251, 252, 253, 254, 255, 256, 257, 258, 259, 260, 261, 262, 263, 264, 265, 266, 267, 268, 269, 270, 271, 272, 273, 274, 275, 276, 277, 278, 279, 280, 281, 282, 283, 284, 285, 286, 287, 288, 289, 290, 291, 292, 293, 294, 295, 296, 297, 298, 299, 300, 301, 302, 303, 304, 305, 306, 307, 308, 309, 310, 311, 312, 313, 314, 316, 318, 320, 323, 324, 335, 338, 340, 342, 344, 347, 348, 358, 359, 362, 363, 364, 365, 366, 367, 368, 369, 370, 371, 372, 373, 374, 375, 376, 377], [1.0, 1.0, 0.0, 0.0, 1.0, 1.0, 0.0, 0.0, 0.0, 0.0, 0.0, 0.0, 0.0, 0.0, 0.0, 0.0, 0.0, 0.0, 0.0, 0.0, 0.0, 0.0, 0.0, 0.0, 1.221e-16, 3.636e-15, 0.0003836, 0.0005913, 1.0, 1.0, 1.0, 1.0, 1.0, 1.0, 1.0, 1.0, 1.0, 1.0, 1.0, 1.0, 1.0, 1.0, 1.0, 1.0, 1.0, 1.0, 1.0, 1.0, 1.0, 1.0, 1.0, 1.0, 3.258e-12, 0.0, 0.000428, 2.067e-12, 3.36e-11, 0.0, 0.0001858, 4.456e-12, 1.828e-06, 1.825e-08, 2.122e-08, 0.0006821, 0.0005295, 0.0, 0.0, 0.0006987, 0.0, 0.0, 0.0, 0.0, 0.0, 0.0, 0.0, 0.0, 1.0, 1.0, 1.0, 1.0, 1.0, 1.0, 1.0, 1.0, 1.0, 1.0, 1.0, 1.0, 1.0, 1.0, 0.0006597, 0.001231, 0.0007952, 2.816e-05, 0.0005398, 0.0006744, 5.044e-05, 0.0, 0.0, 0.0001779, 0.0, 0.0, 0.0, 0.0, 0.0, 0.0, 0.0, 1.0, 1.0, 1.0, 1.0, 1.0, 1.0, 1.0, 1.0, 1.0, 1.0, 1.0, 1.0, 1.0, 1.0, 0.000575, 0.0001807, 0.0, 0.0003379, 2.056e-05, 0.004113, 1.0, 0.0, 1.0, 1.0, 1.0, 1.0, 1.0, 1.0, 1.0, 1.0, 0.0, 0.0, 0.0, 0.0, 0.0, 0.0, 0.0, 0.0, 0.0, 0.0, 0.0, 0.0, 0.0, 0.0, 5.225e-07, 0.05272, 0.0003249, 0.001286, 0.0, 0.002012, 0.000207, 0.0001359, 0.0, 2.148e-11, 0.0001315, 3.58e-11, 4.361e-05, 8.842e-10, 4.929e-06, 2.481e-13, 0.0002054, 0.0, 1.908e-06, 1.053e-08, 4.236e-06, 5.921e-05, 3.085e-06, 0.0006958, 6.443e-09, 0.00325, 3.312e-06, 1.08e-08, 7.494e-09, 0.000395, 2.888e-06, 0.001236, 1.365e-05, 0.0006855, 2.946e-06, 0.000111, 2.092e-08, 0.0, 0.00108, 1.249e-06, 2.703e-07, 6.728e-10, 0.0001085, 5.438e-05, 1.233e-05, 0.0003124, 1.137e-05, 0.0003623, 4.525e-16, 4.993e-05, 1.315e-10, 1.382e-08, 2.173e-07, 4.15e-08, 5.942e-16, 0.0, 1.409e-06, 1.709e-05, 0.0002665, 0.0008517, 7.806e-06, 1.515e-08, 0.0006188, 1.608e-05, 2.038e-07, 2.087e-05, 0.0, 0.0001076, 2.787e-05, 0.005853, 4.507e-05, 3.423e-05, 2.181e-06, 0.04457, 0.0001323, 0.0183, 0.0, 0.003608, 0.0006151, 0.0006224, 5.834e-07, 1.428e-08, 8.432e-06, 7.736e-11, 5.284e-05, 1.726e-11, 1.164e-07, 3.27e-10, 0.0004417, 4.138e-05, 2.947e-08, 1.265e-08, 3.711e-05, 0.002645, 5.15e-06, 0.0005699, 1.032e-06, 0.002173, 5.896e-05, 0.002062, 3.445e-08, 9.631e-06, 5.977e-05, 4.031e-05, 4.567e-05, 3.916e-06, 4.516e-05, 3.624e-07, 9.628e-09, 1.444e-08, 0.0002326, 2.368e-08, 0.001864, 5.811e-07, 0.0006316, 1.276e-08, 9.22e-05, 7.801e-05, 6.683e-05, 0.0001594, 2.414e-15, 0.0003727, 1.001e-10, 3.027e-07, 4.665e-12, 9.053e-08, 2.083e-12, 1.004e-07, 0.0002433, 7.066e-05, 2.716e-05, 2.249e-05, 9.293e-05, 3.456e-06, 0.0006976, 4.644e-08, 5.247e-06, 1.209e-07, 1.151e-05, 1.938e-06, 1.817e-05, 0.0002881, 0.0005919, 2.357e-05, 0.0, 0.0, 0.0, 0.0, 0.0, 0.0, 0.0, 0.0, 0.0, 0.0, 0.0, 0.0, 0.0, 0.0, 0.0, 1.0, 1.0, 1.0, 1.0, 1.0, 1.0, 1.0, 1.0, 1.0, 1.0, 1.0, 1.0, 1.0, 1.0, 1.0, 1.0]): _vg.add([_i], _w, 'REPLACE')
_vg = ob_cube.vertex_groups.new(name='Bone.003')
for _i, _w in zip([0, 1, 2, 3, 4, 5, 6, 7, 8, 9, 10, 11, 12, 13, 14, 15, 16, 17, 18, 19, 24, 25, 26, 27, 28, 29, 30, 31, 32, 33, 34, 35, 36, 37, 38, 39, 40, 41, 42, 44, 45, 46, 52, 53, 54, 55, 56, 57, 58, 59, 60, 61, 62, 63, 64, 65, 66, 67, 68, 69, 70, 71, 76, 77, 78, 79, 80, 81, 82, 83, 84, 85, 90, 91, 92, 93, 94, 95, 96, 97, 98, 99, 100, 101, 102, 103, 104, 105, 108, 109, 110, 111, 112, 113, 114, 115, 116, 117, 118, 122, 123, 124, 125, 126, 127, 130, 131, 132, 133, 134, 135, 136, 137, 139, 143, 155, 159, 166, 170, 171, 172, 173, 174, 175, 176, 177, 178, 179, 180, 181, 182, 183, 184, 185, 186, 188, 190, 194, 195, 196, 197, 198, 199, 200, 201, 202, 204, 206, 218, 219, 220, 221, 222, 223, 224, 225, 226, 227, 228, 229, 230, 231, 232, 233, 234, 235, 236, 237, 238, 239, 240, 241, 242, 243, 244, 245, 246, 247, 248, 249, 250, 251, 252, 253, 254, 255, 256, 257, 258, 259, 266, 267, 268, 269, 270, 271, 272, 273, 274, 276, 278, 290, 291, 292, 293, 294, 295, 296, 297, 298, 299, 300, 301, 302, 303, 304, 305, 306, 307, 308, 309, 310, 311, 312, 313, 314, 315, 316, 317, 318, 319, 320, 321, 322, 323, 324, 325, 326, 327, 328, 329, 330, 331, 332, 333, 334, 335, 336, 337, 338, 339, 340, 341, 342, 343, 344, 345, 346, 347, 348, 349, 350, 351, 352, 353, 354, 355, 356, 357, 358, 359, 360, 361], [0.0, 0.0, 0.0, 0.0, 0.0, 0.0, 0.0, 0.0, 0.0, 0.007356, 0.0, 0.0, 0.0, 0.0, 0.0, 0.0, 0.0, 0.0, 0.0, 0.0, 0.0, 0.0, 4.865e-06, 0.001648, 0.0, 0.0, 0.0, 0.0, 0.0, 0.0, 0.0, 0.0, 0.0, 0.0, 0.0, 0.0, 0.0, 0.0, 0.0, 0.0, 0.0, 0.0, 0.0, 4.285e-06, 0.000195, 0.0, 0.0, 2.398e-05, 0.000454, 0.0, 9.775e-06, 0.0, 0.0, 9.499e-08, 0.0, 0.01519, 0.0, 7.413e-06, 0.0, 0.0, 0.0, 0.0, 0.0, 0.0, 0.0, 0.0, 0.0, 0.0, 0.0, 0.0, 0.0, 0.0, 0.0, 0.005877, 0.01684, 0.0, 0.0, 0.0001692, 0.0, 0.002137, 0.0, 0.001584, 0.0, 0.0, 0.0, 0.0, 0.0, 0.0, 0.0, 0.0, 0.0, 0.0, 0.0, 0.0, 0.0, 0.0, 0.0, 0.0, 0.0, 0.0, 6.47e-05, 0.0, 0.0001684, 0.004852, 0.0, 0.0, 0.0, 0.0, 0.0, 0.0, 0.0, 0.0, 0.0, 0.0, 0.0, 0.0, 0.0, 0.0, 0.0, 0.0, 0.0, 0.0, 0.0, 0.0, 0.0, 0.0, 0.0, 0.0, 0.0, 0.0, 0.0, 0.0, 0.0, 0.0, 0.0, 0.0, 0.0, 0.0, 0.0, 0.0, 0.0, 0.0, 0.0, 0.0, 0.0, 0.0, 0.0, 0.0, 0.0, 0.0, 0.0, 0.0, 0.0, 0.0, 0.0, 0.0, 0.0, 0.0, 0.0, 0.0, 0.0, 0.0, 0.0, 0.0, 0.0, 0.0, 0.0, 0.0, 0.0, 0.0, 0.0, 0.0, 0.0, 0.0, 0.0, 0.0, 0.0, 0.0, 0.0, 0.0, 0.0, 0.0, 0.0, 0.0, 0.0, 0.0, 0.0, 0.0, 0.0, 0.0, 0.0, 0.0, 0.0, 0.0, 0.0, 0.0, 0.0, 0.0, 0.0, 0.0, 0.0, 3.14e-07, 0.0223, 5.908e-07, 8.798e-06, 0.004124, 0.0003783, 2.88e-07, 1.028e-05, 0.0006165, 0.0, 0.0002116, 1.803e-05, 0.005061, 3.115e-06, 0.001162, 3.312e-06, 2.787e-05, 3.91e-05, 9.879e-06, 1.251e-05, 0.0001875, 0.0005419, 9.169e-07, 8.077e-05, 1.0, 1.0, 1.0, 1.0, 1.0, 1.0, 1.0, 1.0, 1.0, 1.0, 1.0, 1.0, 1.0, 1.0, 1.0, 1.0, 1.0, 1.0, 1.0, 1.0, 1.0, 1.0, 1.0, 1.0, 0.0002468, 0.0001241, 1.411e-05, 0.006425, 1.652e-05, 0.001647, 0.001337, 0.0002122, 0.0001658, 3.684e-05, 2.831e-16, 2.746e-13, 0.00217, 0.0, 7.801e-22, 0.0002612, 6.831e-05, 0.001452, 2.612e-06, 0.004514, 0.0003204, 1.148e-29, 1.535e-09, 0.009045]): _vg.add([_i], _w, 'REPLACE')
_vg = ob_cube.vertex_groups.new(name='Bone.004')
for _i, _w in zip([0, 1, 2, 3, 4, 5, 6, 8, 9, 10, 11, 13, 14, 15, 17, 18, 24, 25, 26, 27, 28, 29, 30, 31, 32, 34, 35, 36, 38, 39, 40, 41, 42, 43, 44, 46, 47, 53, 54, 55, 56, 57, 58, 59, 60, 61, 62, 63, 64, 65, 66, 67, 68, 69, 70, 71, 73, 76, 77, 78, 79, 80, 81, 82, 83, 84, 85, 86, 90, 91, 92, 93, 94, 95, 96, 97, 98, 99, 100, 101, 102, 103, 104, 108, 109, 110, 111, 112, 113, 114, 115, 116, 117, 118, 119, 122, 123, 124, 125, 126, 127, 130, 131, 132, 133, 134, 135, 136, 137, 139, 141, 143, 145, 152, 153, 155, 170, 171, 172, 173, 174, 175, 176, 177, 178, 179, 180, 181, 182, 183, 184, 185, 186, 187, 188, 189, 190, 191, 192, 193, 194, 195, 196, 197, 198, 199, 200, 201, 202, 203, 204, 205, 208, 209, 212, 213, 216, 217, 218, 219, 220, 221, 222, 223, 224, 225, 226, 227, 228, 229, 230, 231, 232, 233, 234, 235, 236, 237, 238, 239, 240, 241, 242, 243, 244, 245, 246, 247, 248, 249, 251, 252, 253, 255, 256, 257, 259, 261, 263, 265, 266, 267, 268, 269, 270, 271, 272, 273, 275, 277, 279, 281, 283, 285, 290, 291, 293, 294, 295, 296, 297, 298, 299, 300, 301, 302, 304, 314, 315, 316, 317, 318, 319, 320, 321, 322, 323, 324, 325, 326, 327, 328, 329, 330, 331, 332, 333, 334, 335, 336, 337, 338, 339, 340, 341, 342, 343, 344, 345, 346, 347, 348, 349, 350, 351, 352, 353, 354, 355, 356, 357, 358, 359, 360, 361], [3.466e-12, 0.0, 0.0, 0.0, 0.0, 0.0, 0.0, 0.0, 0.0, 0.000113, 0.0, 0.0, 0.0, 0.0, 0.0, 0.0, 3.669e-15, 0.0, 0.0, 3.525e-22, 0.0, 0.0, 0.0, 0.0, 0.0, 0.0, 0.0, 0.0, 0.0, 0.0, 0.0, 0.0, 0.0, 0.0, 0.0, 0.0, 0.0, 1.579e-07, 5.517e-10, 3.728e-08, 0.0, 2.015e-08, 8.66e-08, 1.681e-06, 5.406e-17, 3.974e-10, 0.0, 0.0, 1.228e-10, 0.0, 0.0006666, 0.0, 0.0, 0.0, 0.0, 0.0, 0.0, 0.0, 0.0, 0.0, 0.0, 0.0, 0.0, 0.0, 0.0, 0.0, 0.0, 0.0, 2.809e-07, 0.0, 0.0, 8.071e-06, 1.275e-08, 0.0, 0.0, 8.302e-05, 0.0, 1.011e-16, 0.0, 0.0, 0.0, 0.0, 0.0, 0.0, 0.0, 0.0, 0.0, 0.0, 0.0, 0.0, 0.0, 0.0, 0.0, 0.0, 0.0, 0.0, 1.739e-11, 0.0, 1.415e-09, 0.0, 0.0, 0.0, 0.0, 0.0, 0.0, 0.0, 0.0, 0.0, 0.0, 0.0, 0.0, 0.0, 0.0, 0.0, 0.0, 0.0, 0.0, 0.0, 0.0, 0.0, 0.0, 0.0, 0.0, 0.0, 0.0, 0.0, 0.0, 0.0, 0.0, 0.0, 0.0, 0.0, 0.0, 0.0, 0.0, 0.0, 0.0, 0.0, 0.0, 0.0, 0.0, 0.0, 0.0, 0.0, 0.0, 0.0, 0.0, 0.0, 0.0, 0.0, 0.0, 0.0, 0.0, 0.0, 0.0, 0.0, 0.0, 0.0, 3.082e-13, 0.0008923, 8.918e-10, 1.027e-05, 5.987e-18, 0.002397, 0.0001127, 9.397e-07, 0.0, 4.93e-13, 0.001221, 5.047e-06, 0.0005928, 1.642e-07, 0.002809, 4.081e-07, 3.513e-07, 9.907e-07, 1.093e-06, 6.887e-09, 1.069e-05, 2.05e-05, 2.935e-05, 9.725e-09, 0.0, 0.0, 0.0, 0.0, 0.0, 0.0, 0.0, 0.0, 0.0, 0.0, 0.0, 0.0, 0.0, 0.0, 0.0, 0.0, 0.0, 0.0, 0.0, 0.0, 0.0, 0.0, 0.0, 0.0, 0.0, 0.0, 0.0, 0.0, 0.0, 0.0, 0.0, 0.0, 0.0, 0.0, 0.0, 0.0, 0.0, 0.0, 0.0, 0.0, 0.0, 0.0, 0.0, 0.0, 0.0, 0.007884, 1.961e-10, 1.636e-07, 0.0006655, 8.76e-17, 3.314e-10, 1.264e-17, 1.607e-11, 7.78e-05, 0.0001979, 1.74e-41, 1.45e-24, 2.781e-07, 2.712e-05, 5.595e-28, 3.643e-12, 0.004537, 0.0004931, 1.377e-19, 7.755e-13, 1.094e-07, 6.754e-37, 8.862e-14, 0.0008777, 1.0, 1.0, 1.0, 1.0, 1.0, 1.0, 1.0, 1.0, 1.0, 1.0, 1.0, 1.0, 1.0, 1.0, 1.0, 1.0, 1.0, 1.0, 1.0, 1.0, 1.0, 1.0, 1.0, 1.0]): _vg.add([_i], _w, 'REPLACE')
_vg = ob_cube.vertex_groups.new(name='Leg')
_vg.add([170, 171, 172, 173, 174, 175, 176, 177, 178, 179, 180, 181, 182, 183, 184, 185, 186, 187, 188, 189, 190, 191, 192, 193, 194, 195, 196, 197, 198, 199, 200, 201, 202, 203, 204, 205, 206, 207, 208, 209, 210, 211, 212, 213, 214, 215, 216, 217, 218, 219, 220, 221, 222, 223, 224, 225, 226, 227, 228, 229, 230, 231, 232, 233, 234, 235, 236, 237, 238, 239, 240, 241, 242, 243, 244, 245, 246, 247, 248, 249, 250, 251, 252, 253, 254, 255, 256, 257, 258, 259, 260, 261, 262, 263, 264, 265, 266, 267, 268, 269, 270, 271, 272, 273, 274, 275, 276, 277, 278, 279, 280, 281, 282, 283, 284, 285, 286, 287, 288, 289, 290, 291, 292, 293, 294, 295, 296, 297, 298, 299, 300, 301, 302, 303, 304, 305, 306, 307, 308, 309, 310, 311, 312, 313], 1.0, 'REPLACE')
_m = ob_cube.modifiers.new('Armature', 'ARMATURE')
_m.object = ob_armature
ob_armature.location = (-7.243e-18, 0.4567, -0.03262)
ob_armature.rotation_euler = (1.52, -0.0, 0.0)
ob_armature.scale = (1.503, 1.503, 1.503)

# ---- collection membership
col_collection.objects.link(ob_cube)
col_collection.objects.link(ob_armature)

# ---- scene / render settings (as saved in the file)
scene.frame_start = 1; scene.frame_end = 120; scene.frame_set(0)
scene.render.engine = 'BLENDER_EEVEE_NEXT'
scene.cycles.use_denoising = False
scene.cycles.samples = 128
scene.cycles.sampling_pattern = 'TABULATED_SOBOL'
scene.cycles.use_adaptive_sampling = False
scene.cycles.use_light_tree = False
scene.view_settings.view_transform = 'Filmic'
bpy.context.view_layer.update()

# ---- added for rendering (the .blend has no active camera and no usable light): camera, sun
cam_auto = bpy.data.cameras.new('AutoCamera')
cam_auto.lens = 50.0
cam_auto.sensor_width = 36.0
cam_auto.clip_end = 1000.0
ob_auto_camera = bpy.data.objects.new('AutoCamera', cam_auto)
scene.collection.objects.link(ob_auto_camera)
ob_auto_camera.location = (9.70235, -11.0151, 7.47284)
ob_auto_camera.rotation_euler = (1.09748, -7.21219e-08, 0.694738)
scene.camera = ob_auto_camera
light_auto_sun = bpy.data.lights.new('AutoSun', 'SUN')
light_auto_sun.energy = 3.0
light_auto_sun.angle = 0.0523599
ob_auto_sun = bpy.data.objects.new('AutoSun', light_auto_sun)
scene.collection.objects.link(ob_auto_sun)
ob_auto_sun.rotation_euler = (0.872665, 0.174533, 0.523599)
bpy.context.view_layer.update()

